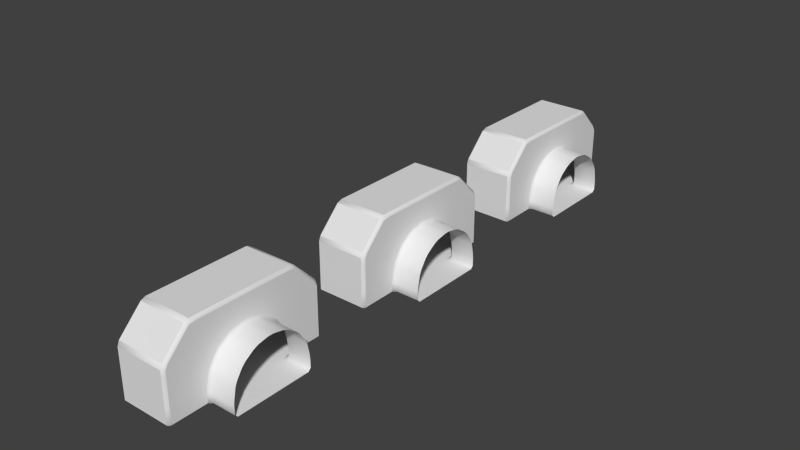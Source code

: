 # Source: l2_env_processor.blend  (saved by Blender 2.69.10; exported with 4.5.12 LTS)
import bpy
from mathutils import Matrix  # noqa: F401  (used for matrix-valued properties, if any)

bpy.ops.wm.read_factory_settings(use_empty=True)
scene = bpy.context.scene
scene.name = 'Scene'

# ---- collections
col_collection_1 = bpy.data.collections.new('Collection 1'); scene.collection.children.link(col_collection_1)
col_collection_1.hide_render = True
col_collection_1.hide_viewport = True
col_collection_2 = bpy.data.collections.new('Collection 2'); scene.collection.children.link(col_collection_2)
col_collection_2.hide_render = True
col_collection_2.hide_viewport = True
col_collection_3 = bpy.data.collections.new('Collection 3'); scene.collection.children.link(col_collection_3)
col_collection_3.hide_render = True
col_collection_3.hide_viewport = True
col_collection_4 = bpy.data.collections.new('Collection 4'); scene.collection.children.link(col_collection_4)
col_collection_4.hide_render = True
col_collection_4.hide_viewport = True
col_collection_5 = bpy.data.collections.new('Collection 5'); scene.collection.children.link(col_collection_5)

# ---- world
world_world = bpy.data.worlds.new('World'); scene.world = world_world
world_world.color = (0.05088, 0.05088, 0.05088)
world_world.use_sun_shadow = False
world_world.sun_shadow_jitter_overblur = 0.0
world_world.cycles.sampling_method = 'MANUAL'
world_world.cycles.sample_map_resolution = 256

# ---- meshes
me_lowpolyraw_002 = bpy.data.meshes.new('LowPolyRaw.002')
me_lowpolyraw_002.from_pydata([(0.0, -2.0, 2.0), (-0.574, -2.0, 1.886), (-1.061, -2.0, 1.561), (-1.386, -2.0, 1.074), (-1.5, -2.0, 0.5), (-1.5, -1.0, 0.5), (-1.5, -2.0, -5.96e-08), (-1.386, -1.0, 1.074), (-1.061, -1.0, 1.561), (-0.574, -1.0, 1.886), (0.0, -1.0, 2.0), (-1.5, -1.0, -5.96e-08), (-3.0, -1.0, 0.75), (-3.0, -1.0, 1.611), (-3.0, -1.0, 2.0), (-2.0, -1.0, 3.0), (0.0, -1.0, 3.0), (-3.0, -1.0, -8.941e-08), (0.574, -2.0, 1.886), (1.061, -2.0, 1.561), (1.386, -2.0, 1.074), (1.5, -2.0, 0.5), (1.5, -1.0, 0.5), (1.5, -2.0, -5.96e-08), (1.386, -1.0, 1.074), (1.061, -1.0, 1.561), (0.574, -1.0, 1.886), (1.5, -1.0, -5.96e-08), (3.0, -1.0, 0.75), (3.0, -1.0, 1.611), (3.0, -1.0, 2.0), (2.0, -1.0, 3.0), (3.0, -1.0, -8.941e-08), (-1.5, 1.0, -5.96e-08), (-3.0, 1.0, 0.75), (-3.0, 1.0, 1.611), (-3.0, 1.0, 2.0), (-2.0, 1.0, 3.0), (0.0, 1.0, 3.0), (-3.0, 1.0, -8.941e-08), (1.5, 1.0, -5.96e-08), (3.0, 1.0, 0.75), (3.0, 1.0, 1.611), (3.0, 1.0, 2.0), (2.0, 1.0, 3.0), (3.0, 1.0, -8.941e-08), (0.0, 2.0, 2.0), (-0.574, 2.0, 1.886), (-1.061, 2.0, 1.561), (-1.386, 2.0, 1.074), (-1.5, 2.0, 0.5), (-1.5, 1.0, 0.5), (-1.5, 2.0, -5.96e-08), (-1.386, 1.0, 1.074), (-1.061, 1.0, 1.561), (-0.574, 1.0, 1.886), (0.0, 1.0, 2.0), (0.574, 2.0, 1.886), (1.061, 2.0, 1.561), (1.386, 2.0, 1.074), (1.5, 2.0, 0.5), (1.5, 1.0, 0.5), (1.5, 2.0, -5.96e-08), (1.386, 1.0, 1.074), (1.061, 1.0, 1.561), (0.574, 1.0, 1.886)], [], [(6, 4, 5, 11), (3, 7, 5, 4), (2, 8, 7, 3), (1, 9, 8, 2), (0, 10, 9, 1), (10, 16, 15, 9), (9, 15, 14, 8), (8, 14, 13, 7), (7, 13, 12, 5), (11, 5, 12, 17), (23, 27, 22, 21), (20, 21, 22, 24), (19, 20, 24, 25), (18, 19, 25, 26), (26, 25, 30, 31), (25, 24, 29, 30), (24, 22, 28, 29), (27, 32, 28, 22), (0, 18, 26, 10), (10, 26, 31, 16), (6, 11, 27, 23), (11, 33, 40, 27), (31, 44, 38, 16), (27, 40, 45, 32), (30, 43, 44, 31), (29, 42, 43, 30), (28, 41, 42, 29), (32, 45, 41, 28), (17, 39, 33, 11), (16, 38, 37, 15), (15, 37, 36, 14), (14, 36, 35, 13), (13, 35, 34, 12), (12, 34, 39, 17), (49, 50, 51, 53), (48, 49, 53, 54), (47, 48, 54, 55), (46, 47, 55, 56), (59, 63, 61, 60), (58, 64, 63, 59), (57, 65, 64, 58), (46, 56, 65, 57), (52, 33, 51, 50), (56, 55, 37, 38), (55, 54, 36, 37), (54, 53, 35, 36), (53, 51, 34, 35), (33, 39, 34, 51), (62, 60, 61, 40), (65, 44, 43, 64), (64, 43, 42, 63), (63, 42, 41, 61), (40, 61, 41, 45), (56, 38, 44, 65), (52, 62, 40, 33)])
me_lowpolyraw_002.polygons.foreach_set('use_smooth', [1, 1, 1, 1, 1, 0, 0, 0, 0, 0, 1, 1, 1, 1, 0, 0, 0, 0, 1, 0, 0, 0, 0, 0, 0, 0, 0, 0, 0, 0, 0, 0, 0, 0, 1, 1, 1, 1, 1, 1, 1, 1, 1, 0, 0, 0, 0, 0, 1, 0, 0, 0, 0, 0, 0])
me_lowpolyraw_002.use_remesh_preserve_volume = False
me_lowpolyraw_002.use_remesh_preserve_attributes = False
me_lowpolyraw_002.use_mirror_vertex_groups = False
me_lowpolyraw_002.update()
me_lowpoly = bpy.data.meshes.new('LowPoly')
me_lowpoly.from_pydata([(0.09808, -2.0, 1.98), (-0.09808, -2.0, 1.98), (-0.4759, -2.0, 1.905), (-0.6572, -2.0, 1.83), (-0.9775, -2.0, 1.616), (-1.116, -2.0, 1.478), (-1.33, -2.0, 1.157), (-1.405, -2.0, 0.9759), (-1.48, -2.0, 0.5981), (-1.5, -2.0, 0.4), (-1.579, -1.0, 0.6146), (-1.6, -1.0, 0.4153), (-1.5, -1.1, 0.4), (-1.48, -1.1, 0.5981), (-1.5, -2.0, 0.1), (-1.4, -2.0, -5.96e-08), (-1.427, -1.0, 1.193), (-1.501, -1.0, 1.007), (-1.405, -1.1, 0.9759), (-1.33, -1.1, 1.157), (-1.08, -1.0, 1.668), (-1.225, -1.0, 1.495), (-1.116, -1.1, 1.478), (-0.9775, -1.1, 1.616), (-0.5486, -1.0, 1.993), (-0.7445, -1.0, 1.892), (-0.6572, -1.1, 1.83), (-0.4759, -1.1, 1.905), (0.1, -1.0, 2.082), (-0.1, -1.0, 2.082), (-0.09808, -1.1, 1.98), (0.09808, -1.1, 1.98), (-1.5, -1.1, 0.1), (-1.6, -1.0, 0.1), (-1.6, -0.9, -6.159e-08), (-1.4, -0.9, -5.96e-08), (-1.4, -1.1, -5.96e-08), (-3.0, -0.9, 0.85), (-3.0, -0.9, 0.65), (-2.9, -1.0, 0.632), (-2.9, -1.0, 0.8347), (-3.0, -0.9, 1.711), (-3.0, -0.9, 1.511), (-2.9, -1.0, 1.472), (-2.9, -1.0, 1.683), (-2.929, -0.9, 2.071), (-3.0, -0.9, 1.9), (-2.9, -1.0, 1.875), (-2.801, -1.0, 2.057), (-1.9, -0.9, 3.0), (-2.071, -0.9, 2.929), (-1.992, -1.0, 2.867), (-1.71, -1.0, 2.9), (0.1, -0.9, 3.0), (-0.1, -0.9, 3.0), (-0.1, -1.0, 2.9), (0.1, -1.0, 2.9), (-2.9, -1.0, 0.1), (-3.0, -0.9, 0.1), (-2.9, -0.9, -8.742e-08), (0.6572, -2.0, 1.83), (0.4759, -2.0, 1.905), (1.116, -2.0, 1.478), (0.9775, -2.0, 1.616), (1.405, -2.0, 0.9759), (1.33, -2.0, 1.157), (1.5, -2.0, 0.4), (1.48, -2.0, 0.5981), (1.5, -1.1, 0.4), (1.6, -1.0, 0.4153), (1.579, -1.0, 0.6146), (1.48, -1.1, 0.5981), (1.4, -2.0, -5.96e-08), (1.5, -2.0, 0.1), (1.405, -1.1, 0.9759), (1.501, -1.0, 1.007), (1.427, -1.0, 1.193), (1.33, -1.1, 1.157), (1.116, -1.1, 1.478), (1.225, -1.0, 1.495), (1.08, -1.0, 1.668), (0.9775, -1.1, 1.616), (0.6572, -1.1, 1.83), (0.7445, -1.0, 1.892), (0.5486, -1.0, 1.993), (0.4759, -1.1, 1.905), (1.6, -0.9, -6.159e-08), (1.6, -1.0, 0.1), (1.5, -1.1, 0.1), (1.4, -1.1, -5.96e-08), (1.4, -0.9, -5.96e-08), (2.9, -1.0, 0.632), (3.0, -0.9, 0.65), (3.0, -0.9, 0.85), (2.9, -1.0, 0.8347), (2.9, -1.0, 1.472), (3.0, -0.9, 1.511), (3.0, -0.9, 1.711), (2.9, -1.0, 1.683), (2.9, -1.0, 1.875), (3.0, -0.9, 1.9), (2.929, -0.9, 2.071), (2.801, -1.0, 2.057), (1.992, -1.0, 2.867), (2.071, -0.9, 2.929), (1.9, -0.9, 3.0), (1.71, -1.0, 2.9), (2.9, -0.9, -8.742e-08), (3.0, -0.9, 0.1), (2.9, -1.0, 0.1), (-1.6, 0.9, -6.159e-08), (-1.6, 1.0, 0.1), (-1.5, 1.1, 0.1), (-1.4, 1.1, -5.96e-08), (-1.4, 0.9, -5.96e-08), (-2.9, 1.0, 0.8347), (-2.9, 1.0, 0.632), (-3.0, 0.9, 0.65), (-3.0, 0.9, 0.85), (-2.9, 1.0, 1.683), (-2.9, 1.0, 1.472), (-3.0, 0.9, 1.511), (-3.0, 0.9, 1.711), (-2.801, 1.0, 2.057), (-2.9, 1.0, 1.875), (-3.0, 0.9, 1.9), (-2.929, 0.9, 2.071), (-1.71, 1.0, 2.9), (-1.992, 1.0, 2.867), (-2.071, 0.9, 2.929), (-1.9, 0.9, 3.0), (0.1, 1.0, 2.9), (-0.1, 1.0, 2.9), (-0.1, 0.9, 3.0), (0.1, 0.9, 3.0), (-2.9, 0.9, -8.742e-08), (-3.0, 0.9, 0.1), (-2.9, 1.0, 0.1), (1.5, 1.1, 0.1), (1.6, 1.0, 0.1), (1.6, 0.9, -6.159e-08), (1.4, 0.9, -5.96e-08), (1.4, 1.1, -5.96e-08), (3.0, 0.9, 0.65), (2.9, 1.0, 0.632), (2.9, 1.0, 0.8347), (3.0, 0.9, 0.85), (3.0, 0.9, 1.511), (2.9, 1.0, 1.472), (2.9, 1.0, 1.683), (3.0, 0.9, 1.711), (3.0, 0.9, 1.9), (2.9, 1.0, 1.875), (2.801, 1.0, 2.057), (2.929, 0.9, 2.071), (2.071, 0.9, 2.929), (1.992, 1.0, 2.867), (1.71, 1.0, 2.9), (1.9, 0.9, 3.0), (2.9, 1.0, 0.1), (3.0, 0.9, 0.1), (2.9, 0.9, -8.742e-08), (-0.09808, 2.0, 1.98), (0.09808, 2.0, 1.98), (-0.6572, 2.0, 1.83), (-0.4759, 2.0, 1.905), (-1.116, 2.0, 1.478), (-0.9775, 2.0, 1.616), (-1.405, 2.0, 0.9759), (-1.33, 2.0, 1.157), (-1.5, 2.0, 0.4), (-1.48, 2.0, 0.5981), (-1.6, 1.0, 0.4153), (-1.579, 1.0, 0.6146), (-1.48, 1.1, 0.5981), (-1.5, 1.1, 0.4), (-1.4, 2.0, -5.96e-08), (-1.5, 2.0, 0.1), (-1.405, 1.1, 0.9759), (-1.501, 1.0, 1.007), (-1.427, 1.0, 1.193), (-1.33, 1.1, 1.157), (-1.116, 1.1, 1.478), (-1.225, 1.0, 1.495), (-1.08, 1.0, 1.668), (-0.9775, 1.1, 1.616), (-0.6572, 1.1, 1.83), (-0.7445, 1.0, 1.892), (-0.5486, 1.0, 1.993), (-0.4759, 1.1, 1.905), (-0.09808, 1.1, 1.98), (-0.1, 1.0, 2.082), (0.1, 1.0, 2.082), (0.09808, 1.1, 1.98), (0.4759, 2.0, 1.905), (0.6572, 2.0, 1.83), (0.9775, 2.0, 1.616), (1.116, 2.0, 1.478), (1.33, 2.0, 1.157), (1.405, 2.0, 0.9759), (1.48, 2.0, 0.5981), (1.5, 2.0, 0.4), (1.48, 1.1, 0.5981), (1.579, 1.0, 0.6146), (1.6, 1.0, 0.4153), (1.5, 1.1, 0.4), (1.5, 2.0, 0.1), (1.4, 2.0, -5.96e-08), (1.427, 1.0, 1.193), (1.501, 1.0, 1.007), (1.405, 1.1, 0.9759), (1.33, 1.1, 1.157), (1.08, 1.0, 1.668), (1.225, 1.0, 1.495), (1.116, 1.1, 1.478), (0.9775, 1.1, 1.616), (0.5486, 1.0, 1.993), (0.7445, 1.0, 1.892), (0.6572, 1.1, 1.83), (0.4759, 1.1, 1.905)], [], [(17, 43, 40, 10), (14, 9, 12, 32), (7, 18, 13, 8), (5, 22, 19, 6), (0, 61, 85, 31), (28, 84, 106, 56), (29, 55, 52, 24), (25, 51, 48, 20), (33, 11, 39, 57), (15, 36, 89, 72), (87, 109, 91, 69), (73, 88, 68, 66), (64, 67, 71, 74), (62, 65, 77, 78), (86, 140, 161, 107), (83, 80, 102, 103), (79, 76, 98, 99), (75, 70, 94, 95), (3, 26, 23, 4), (59, 135, 110, 34), (21, 47, 44, 16), (42, 121, 118, 37), (60, 63, 81, 82), (108, 160, 143, 92), (111, 137, 116, 172), (101, 154, 155, 104), (97, 150, 151, 100), (93, 146, 147, 96), (35, 114, 141, 90), (105, 158, 134, 53), (54, 133, 130, 49), (50, 129, 126, 45), (38, 117, 136, 58), (46, 125, 122, 41), (195, 218, 215, 196), (168, 171, 174, 178), (166, 169, 181, 182), (163, 193, 219, 194), (199, 210, 202, 200), (197, 214, 211, 198), (164, 167, 185, 186), (176, 207, 142, 113), (192, 131, 157, 216), (191, 188, 127, 132), (187, 184, 123, 128), (183, 180, 119, 124), (177, 112, 175, 170), (209, 148, 145, 203), (162, 165, 189, 190), (217, 156, 153, 212), (213, 152, 149, 208), (206, 201, 205, 138), (139, 204, 144, 159), (179, 173, 115, 120), (10, 11, 12, 13), (16, 17, 18, 19), (20, 21, 22, 23), (24, 25, 26, 27), (28, 29, 30, 31), (32, 33, 34, 35, 36), (37, 38, 39, 40), (41, 42, 43, 44), (45, 46, 47, 48), (49, 50, 51, 52), (53, 54, 55, 56), (57, 58, 59), (68, 69, 70, 71), (74, 75, 76, 77), (78, 79, 80, 81), (82, 83, 84, 85), (86, 87, 88, 89, 90), (91, 92, 93, 94), (95, 96, 97, 98), (99, 100, 101, 102), (103, 104, 105, 106), (107, 108, 109), (110, 111, 112, 113, 114), (115, 116, 117, 118), (119, 120, 121, 122), (123, 124, 125, 126), (127, 128, 129, 130), (131, 132, 133, 134), (135, 136, 137), (138, 139, 140, 141, 142), (143, 144, 145, 146), (147, 148, 149, 150), (151, 152, 153, 154), (155, 156, 157, 158), (159, 160, 161), (172, 173, 174, 175), (178, 179, 180, 181), (182, 183, 184, 185), (186, 187, 188, 189), (190, 191, 192, 193), (202, 203, 204, 205), (208, 209, 210, 211), (212, 213, 214, 215), (216, 217, 218, 219), (11, 33, 32, 12), (13, 18, 17, 10), (19, 22, 21, 16), (23, 26, 25, 20), (27, 30, 29, 24), (36, 15, 14, 32), (8, 13, 12, 9), (18, 7, 6, 19), (22, 5, 4, 23), (26, 3, 2, 27), (30, 1, 0, 31), (38, 58, 57, 39), (40, 43, 42, 37), (44, 47, 46, 41), (48, 51, 50, 45), (52, 55, 54, 49), (55, 29, 28, 56), (24, 52, 51, 25), (20, 48, 47, 21), (16, 44, 43, 17), (10, 40, 39, 11), (59, 34, 33, 57), (68, 88, 87, 69), (70, 75, 74, 71), (76, 79, 78, 77), (80, 83, 82, 81), (88, 73, 72, 89), (66, 68, 71, 67), (77, 65, 64, 74), (81, 63, 62, 78), (85, 61, 60, 82), (91, 109, 108, 92), (93, 96, 95, 94), (97, 100, 99, 98), (101, 104, 103, 102), (83, 103, 106, 84), (79, 99, 102, 80), (75, 95, 98, 76), (69, 91, 94, 70), (109, 87, 86, 107), (84, 28, 31, 85), (105, 53, 56, 106), (35, 90, 89, 36), (116, 137, 136, 117), (118, 121, 120, 115), (122, 125, 124, 119), (126, 129, 128, 123), (130, 133, 132, 127), (137, 111, 110, 135), (143, 160, 159, 144), (145, 148, 147, 146), (149, 152, 151, 150), (153, 156, 155, 154), (161, 140, 139, 159), (157, 131, 134, 158), (113, 142, 141, 114), (114, 35, 34, 110), (90, 141, 140, 86), (158, 105, 104, 155), (53, 134, 133, 54), (107, 161, 160, 108), (154, 101, 100, 151), (150, 97, 96, 147), (146, 93, 92, 143), (135, 59, 58, 136), (49, 130, 129, 50), (45, 126, 125, 46), (41, 122, 121, 42), (37, 118, 117, 38), (173, 179, 178, 174), (180, 183, 182, 181), (184, 187, 186, 185), (188, 191, 190, 189), (170, 175, 174, 171), (181, 169, 168, 178), (185, 167, 166, 182), (189, 165, 164, 186), (193, 163, 162, 190), (202, 210, 209, 203), (211, 214, 213, 208), (215, 218, 217, 212), (200, 202, 205, 201), (210, 199, 198, 211), (214, 197, 196, 215), (218, 195, 194, 219), (219, 193, 192, 216), (175, 112, 111, 172), (112, 177, 176, 113), (131, 192, 191, 132), (187, 128, 127, 188), (183, 124, 123, 184), (179, 120, 119, 180), (172, 116, 115, 173), (204, 139, 138, 205), (142, 207, 206, 138), (216, 157, 156, 217), (212, 153, 152, 213), (208, 149, 148, 209), (203, 145, 144, 204), (1, 30, 27, 2)])
me_lowpoly.polygons.foreach_set('use_smooth', [0, 1, 1, 1, 1, 0, 0, 0, 0, 0, 0, 1, 1, 1, 0, 0, 0, 0, 1, 0, 0, 0, 1, 0, 0, 0, 0, 0, 0, 0, 0, 0, 0, 0, 1, 1, 1, 1, 1, 1, 1, 0, 0, 0, 0, 0, 1, 0, 1, 0, 0, 1, 0, 0, 1, 1, 1, 1, 1, 1, 1, 1, 1, 1, 1, 1, 1, 1, 1, 1, 1, 1, 1, 1, 1, 1, 1, 1, 1, 1, 1, 1, 1, 1, 1, 1, 1, 1, 1, 1, 1, 1, 1, 1, 1, 1, 1, 1, 1, 1, 1, 1, 1, 1, 1, 1, 1, 1, 1, 1, 1, 1, 1, 1, 0, 0, 0, 0, 0, 1, 1, 1, 1, 1, 1, 1, 1, 1, 1, 1, 1, 1, 1, 0, 0, 0, 0, 1, 1, 1, 0, 1, 1, 1, 1, 1, 1, 1, 1, 1, 1, 1, 1, 0, 0, 0, 1, 0, 1, 1, 0, 0, 1, 1, 1, 0, 0, 1, 1, 1, 1, 1, 1, 1, 1, 1, 1, 1, 1, 1, 1, 1, 1, 1, 1, 1, 0, 0, 0, 0, 0, 1, 1, 0, 0, 0, 0, 1])
_uv = me_lowpoly.uv_layers.new(name='UVMap')
_uv.uv.foreach_set('vector', [0.521, 0.4724, 0.5714, 0.582, 0.5086, 0.5752, 0.4826, 0.474, 0.1005, 0.6044, 0.1005, 0.6344, 0.01005, 0.6344, 0.01005, 0.6044, 0.1005, 0.693, 0.01005, 0.693, 0.01005, 0.6544, 0.1005, 0.6544, 0.1005, 0.7467, 0.01005, 0.7467, 0.01005, 0.712, 0.1005, 0.712, 0.3016, 0.7055, 0.3016, 0.6675, 0.3921, 0.6675, 0.3921, 0.7055, 0.6217, 0.3642, 0.6114, 0.3297, 0.697, 0.2526, 0.7023, 0.373, 0.6223, 0.3792, 0.7029, 0.388, 0.7082, 0.5084, 0.615, 0.4118, 0.6057, 0.4253, 0.7058, 0.5291, 0.6288, 0.5809, 0.5847, 0.448, 0.432, 0.47, 0.463, 0.4734, 0.4886, 0.573, 0.4362, 0.5673, 0.4021, 0.4423, 0.3116, 0.4423, 0.3116, 0.1608, 0.4021, 0.1608, 0.4215, 0.2307, 0.4172, 0.1335, 0.4696, 0.1392, 0.4525, 0.2341, 0.4021, 0.3045, 0.4198, 0.2448, 0.4494, 0.248, 0.4317, 0.3077, 0.1005, 0.6415, 0.106, 0.6032, 0.1679, 0.6098, 0.1624, 0.6482, 0.106, 0.6984, 0.1005, 0.6611, 0.1624, 0.6678, 0.1679, 0.705, 0.2915, 0.1407, 0.1106, 0.1407, 0.1106, 0.01005, 0.2915, 0.01005, 0.6009, 0.314, 0.5776, 0.2864, 0.6104, 0.1619, 0.6928, 0.2311, 0.5602, 0.2738, 0.5297, 0.2554, 0.5732, 0.1505, 0.5921, 0.1525, 0.5112, 0.2478, 0.4722, 0.2378, 0.4896, 0.1414, 0.5524, 0.1482, 0.3016, 0.7815, 0.3921, 0.7815, 0.3921, 0.8137, 0.3016, 0.8137, 0.2915, 0.5931, 0.1106, 0.5931, 0.1106, 0.4624, 0.2915, 0.4624, 0.5682, 0.457, 0.6111, 0.5864, 0.5922, 0.5843, 0.5391, 0.4688, 0.4122, 0.7395, 0.5931, 0.7395, 0.5931, 0.8055, 0.4122, 0.8055, 0.3016, 0.6493, 0.3016, 0.6171, 0.3921, 0.6171, 0.3921, 0.6493, 0.4189, 0.1193, 0.4543, 0.0, 0.5085, 0.005917, 0.473, 0.1253, 0.9983, 0.4377, 1.0, 0.535, 0.948, 0.5439, 0.9675, 0.443, 0.7182, 0.5647, 0.8992, 0.5647, 0.8992, 0.651, 0.7182, 0.651, 0.5776, 0.1367, 0.613, 0.01733, 0.6316, 0.01936, 0.5962, 0.1387, 0.4928, 0.1274, 0.5282, 0.008068, 0.5933, 0.01518, 0.5579, 0.1345, 0.2915, 0.4423, 0.1106, 0.4423, 0.1106, 0.1608, 0.2915, 0.1608, 0.7182, 0.6682, 0.8992, 0.6682, 0.8992, 0.8491, 0.7182, 0.8491, 0.7182, 0.8692, 0.8992, 0.8692, 0.8992, 0.9727, 0.7182, 0.9727, 0.4122, 0.5864, 0.5931, 0.5864, 0.5931, 0.6828, 0.4122, 0.6828, 0.4122, 0.8254, 0.5931, 0.8254, 0.5931, 0.8803, 0.4122, 0.8803, 0.4122, 0.7007, 0.5931, 0.7007, 0.5931, 0.7196, 0.4122, 0.7196, 0.7037, 0.6325, 0.6132, 0.6325, 0.6132, 0.6003, 0.7037, 0.6003, 0.3016, 0.6763, 0.3016, 0.7149, 0.2111, 0.7149, 0.2111, 0.6763, 0.3016, 0.6226, 0.3016, 0.6572, 0.2111, 0.6572, 0.2111, 0.6226, 0.7037, 0.6887, 0.6132, 0.6887, 0.6132, 0.6507, 0.7037, 0.6507, 0.9326, 0.2924, 0.9113, 0.2339, 0.9481, 0.2219, 0.9694, 0.2804, 0.884, 0.3224, 0.8627, 0.2639, 0.8937, 0.2425, 0.915, 0.301, 0.7037, 0.7646, 0.7037, 0.7968, 0.6132, 0.7968, 0.6132, 0.7646, 3.595e-08, 0.4423, 0.0, 0.1608, 0.09048, 0.1608, 0.09048, 0.4423, 0.8025, 0.3436, 0.7226, 0.3573, 0.7206, 0.2368, 0.8107, 0.3085, 0.8028, 0.3586, 0.8121, 0.3907, 0.7249, 0.4927, 0.7229, 0.3722, 0.8222, 0.4036, 0.8445, 0.425, 0.8086, 0.5604, 0.7285, 0.5133, 0.8616, 0.4329, 0.8913, 0.443, 0.8453, 0.5615, 0.8266, 0.5647, 0.3016, 0.7648, 0.2111, 0.7648, 0.2111, 0.7349, 0.3016, 0.7349, 0.9058, 0.2207, 0.8585, 0.1238, 0.9208, 0.1131, 0.944, 0.2083, 0.7037, 0.7084, 0.7037, 0.7464, 0.6132, 0.7464, 0.6132, 0.7084, 0.8203, 0.2922, 0.7235, 0.2151, 0.8015, 0.141, 0.8418, 0.2633, 0.8584, 0.2496, 0.8192, 0.1305, 0.8379, 0.1273, 0.8877, 0.2294, 0.1679, 0.7673, 0.1387, 0.7726, 0.1387, 0.7104, 0.1679, 0.705, 0.9943, 0.1982, 0.9635, 0.2034, 0.9406, 0.1098, 0.9926, 0.1009, 0.9096, 0.4455, 0.948, 0.4447, 0.9282, 0.5473, 0.8659, 0.558, 1.198e-08, 0.6548, 1.798e-08, 0.6346, 0.01005, 0.6344, 0.01005, 0.6544, 5.992e-09, 0.7144, 0.0, 0.6949, 0.01005, 0.693, 0.01005, 0.712, 0.0, 0.7661, 0.0, 0.7471, 0.01005, 0.7467, 0.01005, 0.7622, 0.4021, 0.7705, 0.4021, 0.7902, 0.3921, 0.7815, 0.3921, 0.7632, 0.4021, 0.7053, 0.4021, 0.7254, 0.3921, 0.7253, 0.3921, 0.7055, 0.3116, 0.4524, 0.3016, 0.4624, 0.2915, 0.4624, 0.2915, 0.4423, 0.3116, 0.4423, 0.4122, 0.8055, 0.4122, 0.8254, 0.4021, 0.8259, 0.4021, 0.8057, 0.4122, 0.7196, 0.4122, 0.7395, 0.4021, 0.7421, 0.4021, 0.7211, 0.4122, 0.6828, 0.4122, 0.7007, 0.4021, 0.702, 0.4021, 0.6825, 0.7182, 0.9727, 0.7182, 0.9898, 0.7082, 0.9819, 0.7082, 0.9535, 0.7182, 0.8491, 0.7182, 0.8692, 0.7082, 0.8692, 0.7082, 0.8491, 0.3016, 0.5931, 0.2915, 0.6032, 0.2915, 0.5931, 0.4494, 0.248, 0.4525, 0.2341, 0.4722, 0.2378, 0.469, 0.2516, 0.5064, 0.2613, 0.5112, 0.2478, 0.5297, 0.2554, 0.5245, 0.2689, 0.5568, 0.2883, 0.5602, 0.2738, 0.5776, 0.2864, 0.5709, 0.3002, 0.5931, 0.3265, 0.6009, 0.314, 0.6114, 0.3297, 0.6011, 0.3408, 0.2915, 0.1407, 0.3016, 0.1407, 0.3116, 0.1508, 0.3116, 0.1608, 0.2915, 0.1608, 0.4696, 0.1392, 0.473, 0.1253, 0.4928, 0.1274, 0.4896, 0.1414, 0.5524, 0.1482, 0.5579, 0.1345, 0.5776, 0.1367, 0.5732, 0.1505, 0.5921, 0.1525, 0.5962, 0.1387, 0.6133, 0.1458, 0.6104, 0.1619, 0.6928, 0.2311, 0.7007, 0.2193, 0.7082, 0.2328, 0.697, 0.2526, 0.4093, 0.1258, 0.4189, 0.1193, 0.4172, 0.1335, 0.1106, 0.4624, 0.1005, 0.4624, 0.09048, 0.4524, 0.09048, 0.4423, 0.1106, 0.4423, 0.6032, 0.8057, 0.6032, 0.8259, 0.5931, 0.8254, 0.5931, 0.8055, 0.6032, 0.7211, 0.6032, 0.7421, 0.5931, 0.7395, 0.5931, 0.7196, 0.6032, 0.6825, 0.6032, 0.702, 0.5931, 0.7007, 0.5931, 0.6828, 0.9093, 0.9535, 0.9093, 0.9819, 0.8992, 0.9898, 0.8992, 0.9727, 0.9093, 0.8491, 0.9093, 0.8692, 0.8992, 0.8692, 0.8992, 0.8491, 0.1106, 0.5931, 0.1106, 0.6032, 0.1005, 0.5931, 0.09048, 0.1508, 0.1005, 0.1407, 0.1106, 0.1407, 0.1106, 0.1608, 0.09048, 0.1608, 0.9364, 0.09607, 0.9406, 0.1098, 0.9208, 0.1131, 0.9168, 0.09941, 0.8523, 0.1105, 0.8585, 0.1238, 0.8379, 0.1273, 0.8327, 0.1138, 0.8143, 0.117, 0.8192, 0.1305, 0.8015, 0.141, 0.7977, 0.1251, 0.7149, 0.2038, 0.7235, 0.2151, 0.7206, 0.2368, 0.7082, 0.2177, 0.9926, 0.1009, 0.9901, 0.08687, 1.0, 0.09268, 0.2011, 0.7346, 0.2011, 0.7145, 0.2111, 0.7149, 0.2111, 0.7349, 0.2111, 0.6763, 0.2011, 0.6744, 0.2011, 0.6549, 0.2111, 0.6572, 0.2111, 0.6226, 0.2011, 0.6222, 0.2011, 0.6032, 0.2111, 0.607, 0.6132, 0.7646, 0.6032, 0.7734, 0.6032, 0.7537, 0.6132, 0.7464, 0.6132, 0.7084, 0.6032, 0.7086, 0.6032, 0.6885, 0.6132, 0.6887, 0.9481, 0.2219, 0.944, 0.2083, 0.9635, 0.2034, 0.9674, 0.2172, 0.8877, 0.2294, 0.9058, 0.2207, 0.9113, 0.2339, 0.8937, 0.2425, 0.8418, 0.2633, 0.8584, 0.2496, 0.8627, 0.2639, 0.8493, 0.2766, 0.8107, 0.3085, 0.8203, 0.2922, 0.8288, 0.3042, 0.8217, 0.319, 1.798e-08, 0.6346, 4.794e-08, 0.6032, 0.01005, 0.6044, 0.01005, 0.6344, 0.01005, 0.6544, 0.01005, 0.693, 0.0, 0.6949, 1.198e-08, 0.6548, 0.01005, 0.712, 0.01005, 0.7467, 0.0, 0.7471, 5.992e-09, 0.7144, 0.3921, 0.8137, 0.3921, 0.7815, 0.4021, 0.7902, 0.4021, 0.824, 0.3921, 0.7632, 0.3921, 0.7253, 0.4021, 0.7254, 0.4021, 0.7705, 0.3116, 0.4423, 0.4021, 0.4423, 0.4021, 0.4524, 0.3116, 0.4524, 0.1005, 0.6544, 0.01005, 0.6544, 0.01005, 0.6344, 0.1005, 0.6344, 0.01005, 0.693, 0.1005, 0.693, 0.1005, 0.712, 0.01005, 0.712, 0.01005, 0.7467, 0.1005, 0.7467, 0.1005, 0.7622, 0.01005, 0.7622, 0.3921, 0.7815, 0.3016, 0.7815, 0.3016, 0.7632, 0.3921, 0.7632, 0.3921, 0.7253, 0.3016, 0.7253, 0.3016, 0.7055, 0.3921, 0.7055, 0.4122, 0.8254, 0.4122, 0.8803, 0.4021, 0.879, 0.4021, 0.8259, 0.4021, 0.8057, 0.4021, 0.7421, 0.4122, 0.7395, 0.4122, 0.8055, 0.4021, 0.7211, 0.4021, 0.702, 0.4122, 0.7007, 0.4122, 0.7196, 0.4021, 0.6825, 0.4021, 0.5916, 0.4122, 0.5864, 0.4122, 0.6828, 0.7082, 0.9535, 0.7082, 0.8692, 0.7182, 0.8692, 0.7182, 0.9727, 0.7029, 0.388, 0.6223, 0.3792, 0.6217, 0.3642, 0.7023, 0.373, 0.615, 0.4118, 0.7082, 0.5084, 0.7058, 0.5291, 0.6057, 0.4253, 0.5847, 0.448, 0.6288, 0.5809, 0.6111, 0.5864, 0.5682, 0.457, 0.5391, 0.4688, 0.5922, 0.5843, 0.5714, 0.582, 0.521, 0.4724, 0.4826, 0.474, 0.5086, 0.5752, 0.4886, 0.573, 0.463, 0.4734, 0.2915, 0.5931, 0.2915, 0.4624, 0.3016, 0.4624, 0.3016, 0.5931, 0.4494, 0.248, 0.4198, 0.2448, 0.4215, 0.2307, 0.4525, 0.2341, 0.4722, 0.2378, 0.5112, 0.2478, 0.5064, 0.2613, 0.469, 0.2516, 0.5297, 0.2554, 0.5602, 0.2738, 0.5568, 0.2883, 0.5245, 0.2689, 0.5776, 0.2864, 0.6009, 0.314, 0.5931, 0.3265, 0.5709, 0.3002, 0.3116, 0.1508, 0.4021, 0.1508, 0.4021, 0.1608, 0.3116, 0.1608, 0.4317, 0.3077, 0.4494, 0.248, 0.469, 0.2516, 0.4513, 0.3113, 0.1624, 0.6678, 0.1005, 0.6611, 0.1005, 0.6415, 0.1624, 0.6482, 0.3921, 0.6171, 0.3016, 0.6171, 0.3016, 0.6032, 0.3921, 0.6032, 0.3921, 0.6675, 0.3016, 0.6675, 0.3016, 0.6493, 0.3921, 0.6493, 0.4696, 0.1392, 0.4172, 0.1335, 0.4189, 0.1193, 0.473, 0.1253, 0.4928, 0.1274, 0.5579, 0.1345, 0.5524, 0.1482, 0.4896, 0.1414, 0.5776, 0.1367, 0.5962, 0.1387, 0.5921, 0.1525, 0.5732, 0.1505, 0.6133, 0.1458, 0.7007, 0.2193, 0.6928, 0.2311, 0.6104, 0.1619, 0.6009, 0.314, 0.6928, 0.2311, 0.697, 0.2526, 0.6114, 0.3297, 0.5602, 0.2738, 0.5921, 0.1525, 0.6104, 0.1619, 0.5776, 0.2864, 0.5112, 0.2478, 0.5524, 0.1482, 0.5732, 0.1505, 0.5297, 0.2554, 0.4525, 0.2341, 0.4696, 0.1392, 0.4896, 0.1414, 0.4722, 0.2378, 0.3016, 0.01005, 0.3016, 0.1407, 0.2915, 0.1407, 0.2915, 0.01005, 0.6114, 0.3297, 0.6217, 0.3642, 0.6097, 0.3699, 0.6011, 0.3408, 0.7182, 0.6682, 0.7182, 0.8491, 0.7082, 0.8491, 0.7082, 0.6873, 0.2915, 0.4423, 0.2915, 0.1608, 0.3116, 0.1608, 0.3116, 0.4423, 0.6032, 0.8259, 0.6032, 0.879, 0.5931, 0.8803, 0.5931, 0.8254, 0.5931, 0.8055, 0.5931, 0.7395, 0.6032, 0.7421, 0.6032, 0.8057, 0.5931, 0.7196, 0.5931, 0.7007, 0.6032, 0.702, 0.6032, 0.7211, 0.5931, 0.6828, 0.5931, 0.5864, 0.6032, 0.5916, 0.6032, 0.6825, 0.8992, 0.9727, 0.8992, 0.8692, 0.9093, 0.8692, 0.9093, 0.9535, 0.1005, 0.5931, 0.1005, 0.4624, 0.1106, 0.4624, 0.1106, 0.5931, 0.9364, 0.09607, 0.9901, 0.08687, 0.9926, 0.1009, 0.9406, 0.1098, 0.9208, 0.1131, 0.8585, 0.1238, 0.8523, 0.1105, 0.9168, 0.09941, 0.8379, 0.1273, 0.8192, 0.1305, 0.8143, 0.117, 0.8327, 0.1138, 0.8015, 0.141, 0.7235, 0.2151, 0.7149, 0.2038, 0.7977, 0.1251, 0.1106, 0.01005, 0.1106, 0.1407, 0.1005, 0.1407, 0.1005, 0.01005, 0.9093, 0.6873, 0.9093, 0.8491, 0.8992, 0.8491, 0.8992, 0.6682, 0.09048, 0.4423, 0.09048, 0.1608, 0.1106, 0.1608, 0.1106, 0.4423, 0.1106, 0.4423, 0.2915, 0.4423, 0.2915, 0.4624, 0.1106, 0.4624, 0.2915, 0.1608, 0.1106, 0.1608, 0.1106, 0.1407, 0.2915, 0.1407, 0.8992, 0.6682, 0.7182, 0.6682, 0.7182, 0.651, 0.8992, 0.651, 0.7182, 0.8491, 0.8992, 0.8491, 0.8992, 0.8692, 0.7182, 0.8692, 0.2915, 0.01005, 0.1106, 0.01005, 0.1106, 0.0, 0.2915, 0.0, 0.7977, 0.1251, 0.7551, 0.008148, 0.7716, 0.0, 0.8143, 0.117, 0.613, 0.01733, 0.5776, 0.1367, 0.5579, 0.1345, 0.5933, 0.01518, 0.5282, 0.008068, 0.4928, 0.1274, 0.473, 0.1253, 0.5085, 0.005917, 0.1106, 0.5931, 0.2915, 0.5931, 0.2915, 0.6032, 0.1106, 0.6032, 0.7182, 0.9727, 0.8992, 0.9727, 0.8992, 0.9898, 0.7182, 0.9898, 0.4122, 0.6828, 0.5931, 0.6828, 0.5931, 0.7007, 0.4122, 0.7007, 0.4122, 0.7196, 0.5931, 0.7196, 0.5931, 0.7395, 0.4122, 0.7395, 0.4122, 0.8055, 0.5931, 0.8055, 0.5931, 0.8254, 0.4122, 0.8254, 0.2011, 0.7145, 0.2011, 0.6744, 0.2111, 0.6763, 0.2111, 0.7149, 0.2011, 0.6549, 0.2011, 0.6222, 0.2111, 0.6226, 0.2111, 0.6572, 0.6032, 0.8072, 0.6032, 0.7734, 0.6132, 0.7646, 0.6132, 0.7968, 0.6032, 0.7537, 0.6032, 0.7086, 0.6132, 0.7084, 0.6132, 0.7464, 0.3016, 0.7349, 0.2111, 0.7349, 0.2111, 0.7149, 0.3016, 0.7149, 0.2111, 0.6572, 0.3016, 0.6572, 0.3016, 0.6763, 0.2111, 0.6763, 0.2111, 0.607, 0.3016, 0.607, 0.3016, 0.6226, 0.2111, 0.6226, 0.6132, 0.7464, 0.7037, 0.7464, 0.7037, 0.7646, 0.6132, 0.7646, 0.6132, 0.6887, 0.7037, 0.6887, 0.7037, 0.7084, 0.6132, 0.7084, 0.9481, 0.2219, 0.9113, 0.2339, 0.9058, 0.2207, 0.944, 0.2083, 0.8937, 0.2425, 0.8627, 0.2639, 0.8584, 0.2496, 0.8877, 0.2294, 0.8493, 0.2766, 0.8288, 0.3042, 0.8203, 0.2922, 0.8418, 0.2633, 0.1189, 0.7747, 0.1189, 0.7125, 0.1387, 0.7104, 0.1387, 0.7726, 0.9113, 0.2339, 0.9326, 0.2924, 0.915, 0.301, 0.8937, 0.2425, 0.6132, 0.5864, 0.7037, 0.5864, 0.7037, 0.6003, 0.6132, 0.6003, 0.6132, 0.6325, 0.7037, 0.6325, 0.7037, 0.6507, 0.6132, 0.6507, 0.8217, 0.319, 0.8148, 0.3485, 0.8025, 0.3436, 0.8107, 0.3085, 0.2111, 0.7349, 0.2111, 0.7648, 0.2011, 0.7661, 0.2011, 0.7346, 0.09048, 0.4524, 3.595e-08, 0.4524, 3.595e-08, 0.4423, 0.09048, 0.4423, 0.7226, 0.3573, 0.8025, 0.3436, 0.8028, 0.3586, 0.7229, 0.3722, 0.8222, 0.4036, 0.7285, 0.5133, 0.7249, 0.4927, 0.8121, 0.3907, 0.8616, 0.4329, 0.8266, 0.5647, 0.8086, 0.5604, 0.8445, 0.425, 0.9096, 0.4455, 0.8659, 0.558, 0.8453, 0.5615, 0.8913, 0.443, 0.9675, 0.443, 0.948, 0.5439, 0.9282, 0.5473, 0.948, 0.4447, 0.9635, 0.2034, 0.9943, 0.1982, 0.9968, 0.2121, 0.9674, 0.2172, 0.09048, 0.1608, 0.0, 0.1608, 0.0, 0.1508, 0.09048, 0.1508, 0.8107, 0.3085, 0.7206, 0.2368, 0.7235, 0.2151, 0.8203, 0.2922, 0.8418, 0.2633, 0.8015, 0.141, 0.8192, 0.1305, 0.8584, 0.2496, 0.8877, 0.2294, 0.8379, 0.1273, 0.8585, 0.1238, 0.9058, 0.2207, 0.944, 0.2083, 0.9208, 0.1131, 0.9406, 0.1098, 0.9635, 0.2034, 0.3016, 0.7253, 0.3921, 0.7253, 0.3921, 0.7632, 0.3016, 0.7632])
me_lowpoly.use_remesh_preserve_volume = False
me_lowpoly.use_remesh_preserve_attributes = False
me_lowpoly.use_mirror_vertex_groups = False
me_lowpoly.update()
me_highpolycenter = bpy.data.meshes.new('HighPolyCenter')
me_highpolycenter.from_pydata([(-1.5, -2.0, 0.5), (-1.5, -1.0, 0.5), (-1.5, -2.0, -5.96e-08), (-1.5, -1.0, 1.6), (-1.5, -1.0, 2.0), (0.0, -1.0, 2.0), (-1.5, -1.0, -5.96e-08), (-3.0, -1.0, 0.5), (-3.0, -1.0, 1.6), (-3.0, -1.0, 2.0), (-2.0, -1.0, 3.0), (0.0, -1.0, 3.0), (-3.0, -1.0, -8.941e-08), (-3.0, -2.384e-07, 2.0), (-2.0, -4.768e-07, 3.0), (0.0, -7.153e-07, 3.0), (-1.5, -0.8, -5.96e-08), (0.0, -0.8, 3.0), (-3.0, -0.8, -8.941e-08), (-2.0, -0.8, 3.0), (-3.0, -0.8, 2.0), (-3.0, -0.8, 1.6), (-3.0, -0.8, 0.5), (0.0, -0.6, 3.0), (-2.0, -0.6, 3.0), (-3.0, -0.6, 2.0), (-3.0, -0.6, 1.6), (-3.0, -0.6, 0.5), (-1.5, -0.6, -5.96e-08), (-3.0, -0.6, -8.941e-08), (0.0, -0.4, 3.0), (-2.0, -0.4, 3.0), (-3.0, -0.4, 2.0), (-3.0, -0.4, 1.6), (-3.0, -0.4, 0.5), (-1.5, -0.4, -5.96e-08), (-3.0, -0.4, -8.941e-08), (0.0, -0.2, 3.0), (-2.0, -0.2, 3.0), (-3.0, -0.2, 2.0), (-3.0, -0.2, 1.6), (-3.0, -0.2, 0.5), (-1.5, -0.2, -5.96e-08), (-3.0, -0.2, -8.941e-08), (-1.275, -1.0, 2.0), (-1.6, -1.0, 3.0), (-1.6, -5.96e-07, 3.0), (-1.6, -0.8, 3.0), (-1.6, -0.6, 3.0), (-1.6, -0.4, 3.0), (-1.6, -0.2, 3.0), (-1.188, -1.0, 2.0), (-1.4, -1.0, 3.0), (-1.4, -6.557e-07, 3.0), (-1.4, -0.8, 3.0), (-1.4, -0.6, 3.0), (-1.4, -0.4, 3.0), (-1.4, -0.2, 3.0), (-1.5, -1.0, 1.866), (-2.3, -1.0, 2.7), (-2.3, -4.172e-07, 2.7), (-2.3, -0.8, 2.7), (-2.3, -0.6, 2.7), (-2.3, -0.4, 2.7), (-2.3, -0.2, 2.7), (-2.442, -0.8, 2.558), (-2.442, -0.6, 2.558), (-2.442, -0.4, 2.558), (-2.442, -0.2, 2.558), (-1.5, -1.0, 1.804), (-2.442, -1.0, 2.558), (-2.442, -4.172e-07, 2.558), (-1.5, -1.0, 1.4), (-3.0, -1.0, 1.4), (-3.0, -0.8, 1.4), (-3.0, -0.6, 1.4), (-3.0, -0.4, 1.4), (-3.0, -0.2, 1.4), (-3.2, -0.8, -8.941e-08), (-3.2, -0.8, 2.0), (-3.2, -0.8, 1.6), (-3.2, -0.8, 0.5), (-3.2, -0.6, 2.0), (-3.2, -0.6, 1.6), (-3.2, -0.6, 0.5), (-3.2, -0.6, -8.941e-08), (-3.2, -0.4, 2.0), (-3.2, -0.4, 1.6), (-3.2, -0.4, 0.5), (-3.2, -0.4, -8.941e-08), (-3.2, -0.2, 2.0), (-3.2, -0.2, 1.6), (-3.2, -0.2, 0.5), (-3.2, -0.2, -8.941e-08), (-3.2, -0.8, 1.4), (-3.2, -0.6, 1.4), (-3.2, -0.4, 1.4), (-3.2, -0.2, 1.4), (-2.2, -0.8, 3.0), (-2.2, -0.6, 3.0), (-2.2, -0.4, 3.0), (-2.2, -0.2, 3.0), (-2.4, -0.8, 2.8), (-2.4, -0.6, 2.8), (-2.4, -0.4, 2.8), (-2.4, -0.2, 2.8), (-2.542, -0.8, 2.658), (-2.542, -0.6, 2.658), (-2.542, -0.4, 2.658), (-2.542, -0.2, 2.658), (0.0, -0.8, 3.2), (-2.0, -0.8, 3.2), (0.0, -0.6, 3.2), (-2.0, -0.6, 3.2), (0.0, -0.4, 3.2), (-2.0, -0.4, 3.2), (0.0, -0.2, 3.2), (-2.0, -0.2, 3.2), (-1.6, -0.8, 3.2), (-1.6, -0.6, 3.2), (-1.6, -0.4, 3.2), (-1.6, -0.2, 3.2), (-1.4, -0.8, 3.2), (-1.4, -0.6, 3.2), (-1.4, -0.4, 3.2), (-1.4, -0.2, 3.2), (-1.5, 2.0, 0.5), (-1.5, 1.0, 0.5), (-1.5, 2.0, -5.96e-08), (-1.5, 1.0, 1.6), (-1.5, 1.0, 2.0), (0.0, 1.0, 2.0), (-1.5, 1.0, -5.96e-08), (-3.0, 1.0, 0.5), (-3.0, 1.0, 1.6), (-3.0, 1.0, 2.0), (-2.0, 1.0, 3.0), (0.0, 1.0, 3.0), (-3.0, 1.0, -8.941e-08), (-1.5, -7.153e-07, -5.96e-08), (-3.0, -7.153e-07, 0.5), (-3.0, -2.384e-07, 1.6), (-3.0, -7.153e-07, -8.941e-08), (-1.5, 0.8, -5.96e-08), (0.0, 0.8, 3.0), (-3.0, 0.8, -8.941e-08), (-2.0, 0.8, 3.0), (-3.0, 0.8, 2.0), (-3.0, 0.8, 1.6), (-3.0, 0.8, 0.5), (0.0, 0.6, 3.0), (-2.0, 0.6, 3.0), (-3.0, 0.6, 2.0), (-3.0, 0.6, 1.6), (-3.0, 0.6, 0.5), (-1.5, 0.6, -5.96e-08), (-3.0, 0.6, -8.941e-08), (0.0, 0.4, 3.0), (-2.0, 0.4, 3.0), (-3.0, 0.4, 2.0), (-3.0, 0.4, 1.6), (-3.0, 0.4, 0.5), (-1.5, 0.4, -5.96e-08), (-3.0, 0.4, -8.941e-08), (0.0, 0.2, 3.0), (-2.0, 0.2, 3.0), (-3.0, 0.2, 2.0), (-3.0, 0.2, 1.6), (-3.0, 0.2, 0.5), (-1.5, 0.2, -5.96e-08), (-3.0, 0.2, -8.941e-08), (-1.275, 1.0, 2.0), (-1.6, 1.0, 3.0), (-1.6, 0.8, 3.0), (-1.6, 0.6, 3.0), (-1.6, 0.4, 3.0), (-1.6, 0.2, 3.0), (-1.188, 1.0, 2.0), (-1.4, 1.0, 3.0), (-1.4, 0.8, 3.0), (-1.4, 0.6, 3.0), (-1.4, 0.4, 3.0), (-1.4, 0.2, 3.0), (-1.5, 1.0, 1.866), (-2.3, 1.0, 2.7), (-2.3, 0.8, 2.7), (-2.3, 0.6, 2.7), (-2.3, 0.4, 2.7), (-2.3, 0.2, 2.7), (-2.442, 0.8, 2.558), (-2.442, 0.6, 2.558), (-2.442, 0.4, 2.558), (-2.442, 0.2, 2.558), (-1.5, 1.0, 1.804), (-2.442, 1.0, 2.558), (-1.5, 1.0, 1.4), (-3.0, 1.0, 1.4), (-3.0, -4.768e-07, 1.4), (-3.0, 0.8, 1.4), (-3.0, 0.6, 1.4), (-3.0, 0.4, 1.4), (-3.0, 0.2, 1.4), (-3.2, 0.8, -8.941e-08), (-3.2, 0.8, 2.0), (-3.2, 0.8, 1.6), (-3.2, 0.8, 0.5), (-3.2, 0.6, 2.0), (-3.2, 0.6, 1.6), (-3.2, 0.6, 0.5), (-3.2, 0.6, -8.941e-08), (-3.2, 0.4, 2.0), (-3.2, 0.4, 1.6), (-3.2, 0.4, 0.5), (-3.2, 0.4, -8.941e-08), (-3.2, 0.2, 2.0), (-3.2, 0.2, 1.6), (-3.2, 0.2, 0.5), (-3.2, 0.2, -8.941e-08), (-3.2, 0.8, 1.4), (-3.2, 0.6, 1.4), (-3.2, 0.4, 1.4), (-3.2, 0.2, 1.4), (-2.2, 0.8, 3.0), (-2.2, 0.6, 3.0), (-2.2, 0.4, 3.0), (-2.2, 0.2, 3.0), (-2.4, 0.8, 2.8), (-2.4, 0.6, 2.8), (-2.4, 0.4, 2.8), (-2.4, 0.2, 2.8), (-2.542, 0.8, 2.658), (-2.542, 0.6, 2.658), (-2.542, 0.4, 2.658), (-2.542, 0.2, 2.658), (0.0, 0.8, 3.2), (-2.0, 0.8, 3.2), (0.0, 0.6, 3.2), (-2.0, 0.6, 3.2), (0.0, 0.4, 3.2), (-2.0, 0.4, 3.2), (0.0, 0.2, 3.2), (-2.0, 0.2, 3.2), (-1.6, 0.8, 3.2), (-1.6, 0.6, 3.2), (-1.6, 0.4, 3.2), (-1.6, 0.2, 3.2), (-1.4, 0.8, 3.2), (-1.4, 0.6, 3.2), (-1.4, 0.4, 3.2), (-1.4, 0.2, 3.2), (1.5, -2.0, 0.5), (1.5, -1.0, 0.5), (1.5, -2.0, -5.96e-08), (1.5, -1.0, 1.6), (1.5, -1.0, 2.0), (1.5, -1.0, -5.96e-08), (3.0, -1.0, 0.5), (3.0, -1.0, 1.6), (3.0, -1.0, 2.0), (2.0, -1.0, 3.0), (3.0, -1.0, -8.941e-08), (3.0, -2.384e-07, 2.0), (2.0, -4.768e-07, 3.0), (1.5, -0.8, -5.96e-08), (3.0, -0.8, -8.941e-08), (2.0, -0.8, 3.0), (3.0, -0.8, 2.0), (3.0, -0.8, 1.6), (3.0, -0.8, 0.5), (2.0, -0.6, 3.0), (3.0, -0.6, 2.0), (3.0, -0.6, 1.6), (3.0, -0.6, 0.5), (1.5, -0.6, -5.96e-08), (3.0, -0.6, -8.941e-08), (2.0, -0.4, 3.0), (3.0, -0.4, 2.0), (3.0, -0.4, 1.6), (3.0, -0.4, 0.5), (1.5, -0.4, -5.96e-08), (3.0, -0.4, -8.941e-08), (2.0, -0.2, 3.0), (3.0, -0.2, 2.0), (3.0, -0.2, 1.6), (3.0, -0.2, 0.5), (1.5, -0.2, -5.96e-08), (3.0, -0.2, -8.941e-08), (1.275, -1.0, 2.0), (1.6, -1.0, 3.0), (1.6, -5.96e-07, 3.0), (1.6, -0.8, 3.0), (1.6, -0.6, 3.0), (1.6, -0.4, 3.0), (1.6, -0.2, 3.0), (1.188, -1.0, 2.0), (1.4, -1.0, 3.0), (1.4, -6.557e-07, 3.0), (1.4, -0.8, 3.0), (1.4, -0.6, 3.0), (1.4, -0.4, 3.0), (1.4, -0.2, 3.0), (1.5, -1.0, 1.866), (2.3, -1.0, 2.7), (2.3, -4.172e-07, 2.7), (2.3, -0.8, 2.7), (2.3, -0.6, 2.7), (2.3, -0.4, 2.7), (2.3, -0.2, 2.7), (2.442, -0.8, 2.558), (2.442, -0.6, 2.558), (2.442, -0.4, 2.558), (2.442, -0.2, 2.558), (1.5, -1.0, 1.804), (2.442, -1.0, 2.558), (2.442, -4.172e-07, 2.558), (1.5, -1.0, 1.4), (3.0, -1.0, 1.4), (3.0, -0.8, 1.4), (3.0, -0.6, 1.4), (3.0, -0.4, 1.4), (3.0, -0.2, 1.4), (3.2, -0.8, -8.941e-08), (3.2, -0.8, 2.0), (3.2, -0.8, 1.6), (3.2, -0.8, 0.5), (3.2, -0.6, 2.0), (3.2, -0.6, 1.6), (3.2, -0.6, 0.5), (3.2, -0.6, -8.941e-08), (3.2, -0.4, 2.0), (3.2, -0.4, 1.6), (3.2, -0.4, 0.5), (3.2, -0.4, -8.941e-08), (3.2, -0.2, 2.0), (3.2, -0.2, 1.6), (3.2, -0.2, 0.5), (3.2, -0.2, -8.941e-08), (3.2, -0.8, 1.4), (3.2, -0.6, 1.4), (3.2, -0.4, 1.4), (3.2, -0.2, 1.4), (2.2, -0.8, 3.0), (2.2, -0.6, 3.0), (2.2, -0.4, 3.0), (2.2, -0.2, 3.0), (2.4, -0.8, 2.8), (2.4, -0.6, 2.8), (2.4, -0.4, 2.8), (2.4, -0.2, 2.8), (2.542, -0.8, 2.658), (2.542, -0.6, 2.658), (2.542, -0.4, 2.658), (2.542, -0.2, 2.658), (2.0, -0.8, 3.2), (2.0, -0.6, 3.2), (2.0, -0.4, 3.2), (2.0, -0.2, 3.2), (1.6, -0.8, 3.2), (1.6, -0.6, 3.2), (1.6, -0.4, 3.2), (1.6, -0.2, 3.2), (1.4, -0.8, 3.2), (1.4, -0.6, 3.2), (1.4, -0.4, 3.2), (1.4, -0.2, 3.2), (1.5, 2.0, 0.5), (1.5, 1.0, 0.5), (1.5, 2.0, -5.96e-08), (1.5, 1.0, 1.6), (1.5, 1.0, 2.0), (1.5, 1.0, -5.96e-08), (3.0, 1.0, 0.5), (3.0, 1.0, 1.6), (3.0, 1.0, 2.0), (2.0, 1.0, 3.0), (3.0, 1.0, -8.941e-08), (1.5, -7.153e-07, -5.96e-08), (3.0, -7.153e-07, 0.5), (3.0, -2.384e-07, 1.6), (3.0, -7.153e-07, -8.941e-08), (1.5, 0.8, -5.96e-08), (3.0, 0.8, -8.941e-08), (2.0, 0.8, 3.0), (3.0, 0.8, 2.0), (3.0, 0.8, 1.6), (3.0, 0.8, 0.5), (2.0, 0.6, 3.0), (3.0, 0.6, 2.0), (3.0, 0.6, 1.6), (3.0, 0.6, 0.5), (1.5, 0.6, -5.96e-08), (3.0, 0.6, -8.941e-08), (2.0, 0.4, 3.0), (3.0, 0.4, 2.0), (3.0, 0.4, 1.6), (3.0, 0.4, 0.5), (1.5, 0.4, -5.96e-08), (3.0, 0.4, -8.941e-08), (2.0, 0.2, 3.0), (3.0, 0.2, 2.0), (3.0, 0.2, 1.6), (3.0, 0.2, 0.5), (1.5, 0.2, -5.96e-08), (3.0, 0.2, -8.941e-08), (1.275, 1.0, 2.0), (1.6, 1.0, 3.0), (1.6, 0.8, 3.0), (1.6, 0.6, 3.0), (1.6, 0.4, 3.0), (1.6, 0.2, 3.0), (1.188, 1.0, 2.0), (1.4, 1.0, 3.0), (1.4, 0.8, 3.0), (1.4, 0.6, 3.0), (1.4, 0.4, 3.0), (1.4, 0.2, 3.0), (1.5, 1.0, 1.866), (2.3, 1.0, 2.7), (2.3, 0.8, 2.7), (2.3, 0.6, 2.7), (2.3, 0.4, 2.7), (2.3, 0.2, 2.7), (2.442, 0.8, 2.558), (2.442, 0.6, 2.558), (2.442, 0.4, 2.558), (2.442, 0.2, 2.558), (1.5, 1.0, 1.804), (2.442, 1.0, 2.558), (1.5, 1.0, 1.4), (3.0, 1.0, 1.4), (3.0, -4.768e-07, 1.4), (3.0, 0.8, 1.4), (3.0, 0.6, 1.4), (3.0, 0.4, 1.4), (3.0, 0.2, 1.4), (3.2, 0.8, -8.941e-08), (3.2, 0.8, 2.0), (3.2, 0.8, 1.6), (3.2, 0.8, 0.5), (3.2, 0.6, 2.0), (3.2, 0.6, 1.6), (3.2, 0.6, 0.5), (3.2, 0.6, -8.941e-08), (3.2, 0.4, 2.0), (3.2, 0.4, 1.6), (3.2, 0.4, 0.5), (3.2, 0.4, -8.941e-08), (3.2, 0.2, 2.0), (3.2, 0.2, 1.6), (3.2, 0.2, 0.5), (3.2, 0.2, -8.941e-08), (3.2, 0.8, 1.4), (3.2, 0.6, 1.4), (3.2, 0.4, 1.4), (3.2, 0.2, 1.4), (2.2, 0.8, 3.0), (2.2, 0.6, 3.0), (2.2, 0.4, 3.0), (2.2, 0.2, 3.0), (2.4, 0.8, 2.8), (2.4, 0.6, 2.8), (2.4, 0.4, 2.8), (2.4, 0.2, 2.8), (2.542, 0.8, 2.658), (2.542, 0.6, 2.658), (2.542, 0.4, 2.658), (2.542, 0.2, 2.658), (2.0, 0.8, 3.2), (2.0, 0.6, 3.2), (2.0, 0.4, 3.2), (2.0, 0.2, 3.2), (1.6, 0.8, 3.2), (1.6, 0.6, 3.2), (1.6, 0.4, 3.2), (1.6, 0.2, 3.2), (1.4, 0.8, 3.2), (1.4, 0.6, 3.2), (1.4, 0.4, 3.2), (1.4, 0.2, 3.2)], [], [(2, 0, 1, 6), (44, 45, 10, 4), (72, 73, 7, 1), (6, 1, 7, 12), (50, 46, 14, 38), (68, 71, 13, 39), (12, 18, 16, 6), (45, 47, 19, 10), (70, 65, 20, 9), (9, 20, 21, 8), (73, 74, 22, 7), (7, 22, 18, 12), (18, 29, 28, 16), (29, 36, 35, 28), (36, 43, 42, 35), (51, 52, 45, 44), (57, 53, 46, 50), (52, 54, 47, 45), (5, 11, 52, 51), (37, 15, 53, 57), (11, 17, 54, 52), (4, 10, 59, 58), (38, 14, 60, 64), (10, 19, 61, 59), (58, 59, 70, 69), (64, 60, 71, 68), (59, 61, 65, 70), (69, 70, 9, 3), (3, 9, 8), (3, 8, 73, 72), (8, 21, 74, 73), (25, 26, 83, 82), (77, 41, 92, 97), (74, 21, 80, 94), (18, 22, 81, 78), (21, 20, 79, 80), (34, 76, 96, 88), (75, 27, 84, 95), (41, 43, 93, 92), (40, 77, 97, 91), (39, 40, 91, 90), (26, 33, 87, 83), (76, 75, 95, 96), (22, 74, 94, 81), (36, 34, 88, 89), (27, 29, 85, 84), (33, 32, 86, 87), (67, 66, 107, 108), (64, 68, 109, 105), (65, 61, 102, 106), (62, 63, 104, 103), (38, 64, 105, 101), (63, 31, 100, 104), (24, 62, 103, 99), (61, 19, 98, 102), (55, 56, 124, 123), (57, 50, 121, 125), (47, 54, 122, 118), (49, 48, 119, 120), (37, 57, 125, 116), (56, 30, 114, 124), (23, 55, 123, 112), (54, 17, 110, 122), (50, 38, 117, 121), (31, 49, 120, 115), (48, 24, 113, 119), (19, 47, 118, 111), (38, 101, 117), (31, 115, 100), (24, 99, 113), (19, 111, 98), (25, 66, 67, 32), (26, 25, 32, 33), (27, 75, 76, 34, 36, 29), (24, 48, 49, 31), (23, 30, 56, 55), (110, 112, 123, 122), (114, 116, 125, 124), (115, 120, 121, 117), (121, 120, 124, 125), (111, 118, 119, 113), (119, 123, 124, 120), (122, 123, 119, 118), (98, 111, 113, 99, 103, 102), (100, 115, 117, 101, 105, 104), (109, 108, 104, 105), (103, 104, 108, 107), (106, 102, 103, 107), (24, 31, 63, 62), (87, 86, 90, 91), (80, 79, 82, 83), (83, 87, 96, 95), (97, 96, 87, 91), (94, 80, 83, 95), (81, 94, 95, 84, 85, 78), (88, 96, 97, 92, 93, 89), (43, 36, 89, 93), (29, 18, 78, 85), (128, 132, 127, 126), (171, 130, 136, 172), (195, 127, 133, 196), (132, 138, 133, 127), (170, 169, 139, 142), (201, 168, 140, 197), (168, 170, 142, 140), (138, 132, 143, 145), (172, 136, 146, 173), (194, 135, 147, 189), (135, 134, 148, 147), (196, 133, 149, 198), (133, 138, 145, 149), (145, 143, 155, 156), (156, 155, 162, 163), (163, 162, 169, 170), (177, 171, 172, 178), (178, 172, 173, 179), (131, 177, 178, 137), (137, 178, 179, 144), (130, 183, 184, 136), (136, 184, 185, 146), (183, 193, 194, 184), (184, 194, 189, 185), (193, 129, 135, 194), (129, 134, 135), (129, 195, 196, 134), (167, 201, 197, 141), (134, 196, 198, 148), (152, 206, 207, 153), (201, 221, 216, 168), (198, 218, 204, 148), (145, 202, 205, 149), (148, 204, 203, 147), (161, 212, 220, 200), (199, 219, 208, 154), (168, 216, 217, 170), (167, 215, 221, 201), (166, 214, 215, 167), (153, 207, 211, 160), (200, 220, 219, 199), (149, 205, 218, 198), (163, 213, 212, 161), (154, 208, 209, 156), (160, 211, 210, 159), (191, 232, 231, 190), (188, 229, 233, 192), (189, 230, 226, 185), (186, 227, 228, 187), (165, 225, 229, 188), (187, 228, 224, 158), (151, 223, 227, 186), (185, 226, 222, 146), (180, 247, 248, 181), (182, 249, 245, 176), (173, 242, 246, 179), (175, 244, 243, 174), (164, 240, 249, 182), (181, 248, 238, 157), (150, 236, 247, 180), (179, 246, 234, 144), (176, 245, 241, 165), (158, 239, 244, 175), (174, 243, 237, 151), (146, 235, 242, 173), (165, 241, 225), (158, 224, 239), (151, 237, 223), (146, 222, 235), (152, 159, 191, 190), (153, 160, 159, 152), (154, 156, 163, 161, 200, 199), (151, 158, 175, 174), (150, 180, 181, 157), (234, 246, 247, 236), (238, 248, 249, 240), (239, 241, 245, 244), (245, 249, 248, 244), (235, 237, 243, 242), (243, 244, 248, 247), (246, 242, 243, 247), (222, 226, 227, 223, 237, 235), (224, 228, 229, 225, 241, 239), (233, 229, 228, 232), (227, 231, 232, 228), (230, 231, 227, 226), (151, 186, 187, 158), (211, 215, 214, 210), (204, 207, 206, 203), (207, 219, 220, 211), (221, 215, 211, 220), (218, 219, 207, 204), (205, 202, 209, 208, 219, 218), (212, 213, 217, 216, 221, 220), (170, 217, 213, 163), (156, 209, 202, 145), (43, 142, 139, 42), (39, 13, 141, 40), (77, 197, 140, 41), (41, 140, 142, 43), (40, 141, 197, 77), (68, 39, 90, 109), (32, 67, 108, 86), (66, 25, 82, 107), (20, 65, 106, 79), (79, 106, 107, 82), (86, 108, 109, 90), (176, 165, 14, 46), (192, 166, 13, 71), (166, 167, 141, 13), (182, 176, 46, 53), (164, 182, 53, 15), (165, 188, 60, 14), (188, 192, 71, 60), (192, 233, 214, 166), (159, 210, 232, 191), (190, 231, 206, 152), (147, 203, 230, 189), (203, 206, 231, 230), (210, 214, 233, 232), (252, 255, 251, 250), (287, 254, 259, 288), (315, 251, 256, 316), (255, 260, 256, 251), (293, 281, 262, 289), (311, 282, 261, 314), (260, 255, 263, 264), (288, 259, 265, 290), (313, 258, 266, 308), (258, 257, 267, 266), (316, 256, 268, 317), (256, 260, 264, 268), (264, 263, 273, 274), (274, 273, 279, 280), (280, 279, 285, 286), (294, 287, 288, 295), (300, 293, 289, 296), (295, 288, 290, 297), (254, 301, 302, 259), (281, 307, 303, 262), (259, 302, 304, 265), (301, 312, 313, 302), (307, 311, 314, 303), (302, 313, 308, 304), (312, 253, 258, 313), (253, 257, 258), (253, 315, 316, 257), (257, 316, 317, 267), (270, 325, 326, 271), (320, 340, 335, 284), (317, 337, 323, 267), (264, 321, 324, 268), (267, 323, 322, 266), (278, 331, 339, 319), (318, 338, 327, 272), (284, 335, 336, 286), (283, 334, 340, 320), (282, 333, 334, 283), (271, 326, 330, 277), (319, 339, 338, 318), (268, 324, 337, 317), (280, 332, 331, 278), (272, 327, 328, 274), (277, 330, 329, 276), (310, 351, 350, 309), (307, 348, 352, 311), (308, 349, 345, 304), (305, 346, 347, 306), (281, 344, 348, 307), (306, 347, 343, 275), (269, 342, 346, 305), (304, 345, 341, 265), (298, 362, 363, 299), (300, 364, 360, 293), (290, 357, 361, 297), (292, 359, 358, 291), (293, 360, 356, 281), (275, 355, 359, 292), (291, 358, 354, 269), (265, 353, 357, 290), (281, 356, 344), (275, 343, 355), (269, 354, 342), (265, 341, 353), (270, 276, 310, 309), (271, 277, 276, 270), (272, 274, 280, 278, 319, 318), (269, 275, 292, 291), (355, 356, 360, 359), (360, 364, 363, 359), (353, 354, 358, 357), (358, 359, 363, 362), (361, 357, 358, 362), (341, 345, 346, 342, 354, 353), (343, 347, 348, 344, 356, 355), (352, 348, 347, 351), (346, 350, 351, 347), (349, 350, 346, 345), (269, 305, 306, 275), (330, 334, 333, 329), (323, 326, 325, 322), (326, 338, 339, 330), (340, 334, 330, 339), (337, 338, 326, 323), (324, 321, 328, 327, 338, 337), (331, 332, 336, 335, 340, 339), (286, 336, 332, 280), (274, 328, 321, 264), (367, 365, 366, 370), (404, 405, 374, 369), (428, 429, 371, 366), (370, 366, 371, 375), (403, 379, 376, 402), (434, 430, 377, 401), (401, 377, 379, 403), (375, 381, 380, 370), (405, 406, 382, 374), (427, 422, 383, 373), (373, 383, 384, 372), (429, 431, 385, 371), (371, 385, 381, 375), (381, 391, 390, 380), (391, 397, 396, 390), (397, 403, 402, 396), (410, 411, 405, 404), (411, 412, 406, 405), (369, 374, 417, 416), (374, 382, 418, 417), (416, 417, 427, 426), (417, 418, 422, 427), (426, 427, 373, 368), (368, 373, 372), (368, 372, 429, 428), (400, 378, 430, 434), (372, 384, 431, 429), (387, 388, 440, 439), (434, 401, 449, 454), (431, 384, 437, 451), (381, 385, 438, 435), (384, 383, 436, 437), (395, 433, 453, 445), (432, 389, 441, 452), (401, 403, 450, 449), (400, 434, 454, 448), (399, 400, 448, 447), (388, 394, 444, 440), (433, 432, 452, 453), (385, 431, 451, 438), (397, 395, 445, 446), (389, 391, 442, 441), (394, 393, 443, 444), (424, 423, 464, 465), (421, 425, 466, 462), (422, 418, 459, 463), (419, 420, 461, 460), (398, 421, 462, 458), (420, 392, 457, 461), (386, 419, 460, 456), (418, 382, 455, 459), (413, 414, 477, 476), (415, 409, 474, 478), (406, 412, 475, 471), (408, 407, 472, 473), (409, 398, 470, 474), (392, 408, 473, 469), (407, 386, 468, 472), (382, 406, 471, 467), (398, 458, 470), (392, 469, 457), (386, 456, 468), (382, 467, 455), (387, 423, 424, 393), (388, 387, 393, 394), (389, 432, 433, 395, 397, 391), (386, 407, 408, 392), (469, 473, 474, 470), (474, 473, 477, 478), (467, 471, 472, 468), (472, 476, 477, 473), (475, 476, 472, 471), (455, 467, 468, 456, 460, 459), (457, 469, 470, 458, 462, 461), (466, 465, 461, 462), (460, 461, 465, 464), (463, 459, 460, 464), (386, 392, 420, 419), (444, 443, 447, 448), (437, 436, 439, 440), (440, 444, 453, 452), (454, 453, 444, 448), (451, 437, 440, 452), (438, 451, 452, 441, 442, 435), (445, 453, 454, 449, 450, 446), (403, 397, 446, 450), (391, 381, 435, 442), (286, 285, 376, 379), (282, 283, 378, 261), (320, 284, 377, 430), (284, 286, 379, 377), (283, 320, 430, 378), (311, 352, 333, 282), (276, 329, 351, 310), (309, 350, 325, 270), (266, 322, 349, 308), (322, 325, 350, 349), (329, 333, 352, 351), (409, 289, 262, 398), (425, 314, 261, 399), (399, 261, 378, 400), (415, 296, 289, 409), (398, 262, 303, 421), (421, 303, 314, 425), (425, 399, 447, 466), (393, 424, 465, 443), (423, 387, 439, 464), (383, 422, 463, 436), (436, 463, 464, 439), (443, 465, 466, 447), (5, 294, 295, 11), (37, 300, 296, 15), (11, 295, 297, 17), (37, 116, 364, 300), (299, 363, 114, 30), (23, 112, 362, 298), (297, 361, 110, 17), (23, 298, 299, 30), (110, 361, 362, 112), (114, 363, 364, 116), (131, 137, 411, 410), (137, 144, 412, 411), (164, 415, 478, 240), (414, 157, 238, 477), (150, 413, 476, 236), (412, 144, 234, 475), (150, 157, 414, 413), (234, 236, 476, 475), (238, 240, 478, 477), (164, 15, 296, 415), (6, 16, 28, 35, 42, 139, 169, 162, 155, 143, 132, 128, 367, 370, 380, 390, 396, 402, 376, 285, 279, 273, 263, 255, 252, 2)])
me_highpolycenter.use_remesh_preserve_volume = False
me_highpolycenter.use_remesh_preserve_attributes = False
me_highpolycenter.use_mirror_vertex_groups = False
me_highpolycenter.update()
me_highpolysides = bpy.data.meshes.new('HighPolySides')
me_highpolysides.from_pydata([(0.0, -2.0, 2.0), (-0.03681, -2.0, 2.0), (-0.0736, -2.0, 1.998), (-0.1103, -2.0, 1.996), (-0.147, -2.0, 1.993), (-0.1836, -2.0, 1.989), (-0.2201, -2.0, 1.984), (-0.2564, -2.0, 1.978), (-0.2926, -2.0, 1.971), (-0.3287, -2.0, 1.964), (-0.3645, -2.0, 1.955), (-0.4001, -2.0, 1.946), (-0.4354, -2.0, 1.935), (-0.4705, -2.0, 1.924), (-0.5053, -2.0, 1.912), (-0.5398, -2.0, 1.899), (-0.574, -2.0, 1.886), (-0.6079, -2.0, 1.871), (-0.6413, -2.0, 1.856), (-0.6744, -2.0, 1.84), (-0.7071, -2.0, 1.823), (-0.7393, -2.0, 1.805), (-0.7712, -2.0, 1.787), (-0.8025, -2.0, 1.767), (-0.8334, -2.0, 1.747), (-0.8637, -2.0, 1.726), (-0.8935, -2.0, 1.705), (-0.9228, -2.0, 1.683), (-0.9516, -2.0, 1.66), (-0.9798, -2.0, 1.636), (-1.007, -2.0, 1.611), (-1.034, -2.0, 1.586), (-1.061, -2.0, 1.561), (-1.086, -2.0, 1.534), (-1.111, -2.0, 1.507), (-1.136, -2.0, 1.48), (-1.16, -2.0, 1.452), (-1.183, -2.0, 1.423), (-1.205, -2.0, 1.394), (-1.226, -2.0, 1.364), (-1.247, -2.0, 1.333), (-1.267, -2.0, 1.302), (-1.287, -2.0, 1.271), (-1.305, -2.0, 1.239), (-1.323, -2.0, 1.207), (-1.34, -2.0, 1.174), (-1.356, -2.0, 1.141), (-1.371, -2.0, 1.108), (-1.386, -2.0, 1.074), (-1.399, -2.0, 1.04), (-1.412, -2.0, 1.005), (-1.424, -2.0, 0.9705), (-1.435, -2.0, 0.9354), (-1.446, -2.0, 0.9001), (-1.455, -2.0, 0.8645), (-1.464, -2.0, 0.8287), (-1.471, -2.0, 0.7926), (-1.478, -2.0, 0.7564), (-1.484, -2.0, 0.7201), (-1.489, -2.0, 0.6836), (-1.493, -2.0, 0.647), (-1.496, -2.0, 0.6103), (-1.498, -2.0, 0.5736), (-1.5, -2.0, 0.5368), (-1.5, -2.0, 0.5), (0.1103, -1.0, 1.996), (0.147, -1.0, 1.993), (0.1836, -1.0, 1.989), (0.2201, -1.0, 1.984), (0.2564, -1.0, 1.978), (0.2926, -1.0, 1.971), (0.3286, -1.0, 1.964), (0.3645, -1.0, 1.955), (0.4001, -1.0, 1.946), (0.4354, -1.0, 1.935), (0.4705, -1.0, 1.924), (0.5053, -1.0, 1.912), (0.5398, -1.0, 1.899), (0.574, -1.0, 1.886), (0.6078, -1.0, 1.871), (0.6413, -1.0, 1.856), (0.6744, -1.0, 1.84), (0.7071, -1.0, 1.823), (0.7393, -1.0, 1.805), (0.7711, -1.0, 1.787), (0.8025, -1.0, 1.767), (0.8333, -1.0, 1.747), (0.8637, -1.0, 1.726), (0.8935, -1.0, 1.705), (0.9228, -1.0, 1.683), (0.9516, -1.0, 1.66), (0.9797, -1.0, 1.636), (1.007, -1.0, 1.611), (1.034, -1.0, 1.586), (1.061, -1.0, 1.561), (1.086, -1.0, 1.534), (1.111, -1.0, 1.507), (1.136, -1.0, 1.48), (1.16, -1.0, 1.452), (1.183, -1.0, 1.423), (1.205, -1.0, 1.394), (1.226, -1.0, 1.364), (1.247, -1.0, 1.333), (1.267, -1.0, 1.303), (1.287, -1.0, 1.271), (1.305, -1.0, 1.239), (1.323, -1.0, 1.207), (1.34, -1.0, 1.174), (1.356, -1.0, 1.141), (1.371, -1.0, 1.108), (1.386, -1.0, 1.074), (1.399, -1.0, 1.04), (1.412, -1.0, 1.005), (1.424, -1.0, 0.9705), (1.435, -1.0, 0.9354), (1.446, -1.0, 0.9001), (1.455, -1.0, 0.8645), (1.464, -1.0, 0.8287), (1.471, -1.0, 0.7926), (1.478, -1.0, 0.7565), (1.484, -1.0, 0.7201), (1.489, -1.0, 0.6836), (1.493, -1.0, 0.647), (1.496, -1.0, 0.6104), (1.498, -1.0, 0.5736), (1.5, -1.0, 0.5368), (1.5, -1.0, 0.5), (-1.5, -1.0, 0.5), (-1.5, -1.0, 0.5368), (-1.498, -1.0, 0.5736), (-1.496, -1.0, 0.6103), (-1.493, -1.0, 0.647), (-1.489, -1.0, 0.6836), (-1.484, -1.0, 0.7201), (-1.478, -1.0, 0.7564), (-1.471, -1.0, 0.7926), (-1.464, -1.0, 0.8287), (-1.455, -1.0, 0.8645), (-1.446, -1.0, 0.9001), (-1.435, -1.0, 0.9354), (-1.424, -1.0, 0.9705), (-1.412, -1.0, 1.005), (-1.399, -1.0, 1.04), (-1.386, -1.0, 1.074), (-1.371, -1.0, 1.108), (-1.356, -1.0, 1.141), (-1.34, -1.0, 1.174), (-1.323, -1.0, 1.207), (-1.305, -1.0, 1.239), (-1.287, -1.0, 1.271), (-1.267, -1.0, 1.302), (-1.247, -1.0, 1.333), (-1.226, -1.0, 1.364), (-1.205, -1.0, 1.394), (-1.183, -1.0, 1.423), (-1.16, -1.0, 1.452), (-1.136, -1.0, 1.48), (-1.111, -1.0, 1.507), (-1.086, -1.0, 1.534), (-1.061, -1.0, 1.561), (-1.034, -1.0, 1.586), (-1.007, -1.0, 1.611), (-0.9798, -1.0, 1.636), (-0.9516, -1.0, 1.66), (-0.9228, -1.0, 1.683), (-0.8935, -1.0, 1.705), (-0.8637, -1.0, 1.726), (-0.8334, -1.0, 1.747), (-0.8025, -1.0, 1.767), (-0.7712, -1.0, 1.787), (-0.7393, -1.0, 1.805), (-0.7071, -1.0, 1.823), (-0.6744, -1.0, 1.84), (-0.6413, -1.0, 1.856), (-0.6079, -1.0, 1.871), (-0.574, -1.0, 1.886), (-0.5398, -1.0, 1.899), (-0.5053, -1.0, 1.912), (-0.4705, -1.0, 1.924), (-0.4354, -1.0, 1.935), (-0.4001, -1.0, 1.946), (-0.3645, -1.0, 1.955), (-0.3287, -1.0, 1.964), (-0.2926, -1.0, 1.971), (-0.2564, -1.0, 1.978), (-0.2201, -1.0, 1.984), (-0.1836, -1.0, 1.989), (-0.147, -1.0, 1.993), (-0.1103, -1.0, 1.996), (-0.0736, -1.0, 1.998), (-0.03681, -1.0, 2.0), (0.0, -1.0, 2.0), (1.5, -2.0, 0.5), (1.5, -2.0, 0.5368), (1.498, -2.0, 0.5736), (1.496, -2.0, 0.6104), (1.493, -2.0, 0.647), (1.489, -2.0, 0.6836), (1.484, -2.0, 0.7201), (1.478, -2.0, 0.7565), (1.471, -2.0, 0.7926), (1.464, -2.0, 0.8287), (1.455, -2.0, 0.8645), (1.446, -2.0, 0.9001), (1.435, -2.0, 0.9354), (1.424, -2.0, 0.9705), (1.412, -2.0, 1.005), (1.399, -2.0, 1.04), (1.386, -2.0, 1.074), (1.371, -2.0, 1.108), (1.356, -2.0, 1.141), (1.34, -2.0, 1.174), (1.323, -2.0, 1.207), (1.305, -2.0, 1.239), (1.287, -2.0, 1.271), (1.267, -2.0, 1.303), (1.247, -2.0, 1.333), (1.226, -2.0, 1.364), (1.205, -2.0, 1.394), (1.183, -2.0, 1.423), (1.16, -2.0, 1.452), (1.136, -2.0, 1.48), (1.111, -2.0, 1.507), (1.086, -2.0, 1.534), (1.061, -2.0, 1.561), (1.034, -2.0, 1.586), (1.007, -2.0, 1.611), (0.9797, -2.0, 1.636), (0.9516, -2.0, 1.66), (0.9228, -2.0, 1.683), (0.8935, -2.0, 1.705), (0.8637, -2.0, 1.726), (0.8333, -2.0, 1.747), (0.8025, -2.0, 1.767), (0.7711, -2.0, 1.787), (0.7393, -2.0, 1.805), (0.7071, -2.0, 1.823), (0.6744, -2.0, 1.84), (0.6413, -2.0, 1.856), (0.6078, -2.0, 1.871), (0.574, -2.0, 1.886), (0.5398, -2.0, 1.899), (0.5053, -2.0, 1.912), (0.4705, -2.0, 1.924), (0.4354, -2.0, 1.935), (0.4001, -2.0, 1.946), (0.3645, -2.0, 1.955), (0.3286, -2.0, 1.964), (0.2926, -2.0, 1.971), (0.2564, -2.0, 1.978), (0.2201, -2.0, 1.984), (0.1836, -2.0, 1.989), (0.147, -2.0, 1.993), (0.1103, -2.0, 1.996), (0.07359, -2.0, 1.998), (0.0368, -2.0, 2.0), (0.07359, -1.0, 1.998), (0.0368, -1.0, 2.0), (0.0, 2.0, 2.0), (-0.03681, 2.0, 2.0), (-0.0736, 2.0, 1.998), (-0.1103, 2.0, 1.996), (-0.147, 2.0, 1.993), (-0.1836, 2.0, 1.989), (-0.2201, 2.0, 1.984), (-0.2564, 2.0, 1.978), (-0.2926, 2.0, 1.971), (-0.3287, 2.0, 1.964), (-0.3645, 2.0, 1.955), (-0.4001, 2.0, 1.946), (-0.4354, 2.0, 1.935), (-0.4705, 2.0, 1.924), (-0.5053, 2.0, 1.912), (-0.5398, 2.0, 1.899), (-0.574, 2.0, 1.886), (-0.6079, 2.0, 1.871), (-0.6413, 2.0, 1.856), (-0.6744, 2.0, 1.84), (-0.7071, 2.0, 1.823), (-0.7393, 2.0, 1.805), (-0.7712, 2.0, 1.787), (-0.8025, 2.0, 1.767), (-0.8334, 2.0, 1.747), (-0.8637, 2.0, 1.726), (-0.8935, 2.0, 1.705), (-0.9228, 2.0, 1.683), (-0.9516, 2.0, 1.66), (-0.9798, 2.0, 1.636), (-1.007, 2.0, 1.611), (-1.034, 2.0, 1.586), (-1.061, 2.0, 1.561), (-1.086, 2.0, 1.534), (-1.111, 2.0, 1.507), (-1.136, 2.0, 1.48), (-1.16, 2.0, 1.452), (-1.183, 2.0, 1.423), (-1.205, 2.0, 1.394), (-1.226, 2.0, 1.364), (-1.247, 2.0, 1.333), (-1.267, 2.0, 1.302), (-1.287, 2.0, 1.271), (-1.305, 2.0, 1.239), (-1.323, 2.0, 1.207), (-1.34, 2.0, 1.174), (-1.356, 2.0, 1.141), (-1.371, 2.0, 1.108), (-1.386, 2.0, 1.074), (-1.399, 2.0, 1.04), (-1.412, 2.0, 1.005), (-1.424, 2.0, 0.9705), (-1.435, 2.0, 0.9354), (-1.446, 2.0, 0.9001), (-1.455, 2.0, 0.8645), (-1.464, 2.0, 0.8287), (-1.471, 2.0, 0.7926), (-1.478, 2.0, 0.7564), (-1.484, 2.0, 0.7201), (-1.489, 2.0, 0.6836), (-1.493, 2.0, 0.647), (-1.496, 2.0, 0.6103), (-1.498, 2.0, 0.5736), (-1.5, 2.0, 0.5368), (-1.5, 2.0, 0.5), (0.1103, 1.0, 1.996), (0.147, 1.0, 1.993), (0.1836, 1.0, 1.989), (0.2201, 1.0, 1.984), (0.2564, 1.0, 1.978), (0.2926, 1.0, 1.971), (0.3286, 1.0, 1.964), (0.3645, 1.0, 1.955), (0.4001, 1.0, 1.946), (0.4354, 1.0, 1.935), (0.4705, 1.0, 1.924), (0.5053, 1.0, 1.912), (0.5398, 1.0, 1.899), (0.574, 1.0, 1.886), (0.6078, 1.0, 1.871), (0.6413, 1.0, 1.856), (0.6744, 1.0, 1.84), (0.7071, 1.0, 1.823), (0.7393, 1.0, 1.805), (0.7711, 1.0, 1.787), (0.8025, 1.0, 1.767), (0.8333, 1.0, 1.747), (0.8637, 1.0, 1.726), (0.8935, 1.0, 1.705), (0.9228, 1.0, 1.683), (0.9516, 1.0, 1.66), (0.9797, 1.0, 1.636), (1.007, 1.0, 1.611), (1.034, 1.0, 1.586), (1.061, 1.0, 1.561), (1.086, 1.0, 1.534), (1.111, 1.0, 1.507), (1.136, 1.0, 1.48), (1.16, 1.0, 1.452), (1.183, 1.0, 1.423), (1.205, 1.0, 1.394), (1.226, 1.0, 1.364), (1.247, 1.0, 1.333), (1.267, 1.0, 1.303), (1.287, 1.0, 1.271), (1.305, 1.0, 1.239), (1.323, 1.0, 1.207), (1.34, 1.0, 1.174), (1.356, 1.0, 1.141), (1.371, 1.0, 1.108), (1.386, 1.0, 1.074), (1.399, 1.0, 1.04), (1.412, 1.0, 1.005), (1.424, 1.0, 0.9705), (1.435, 1.0, 0.9354), (1.446, 1.0, 0.9001), (1.455, 1.0, 0.8645), (1.464, 1.0, 0.8287), (1.471, 1.0, 0.7926), (1.478, 1.0, 0.7565), (1.484, 1.0, 0.7201), (1.489, 1.0, 0.6836), (1.493, 1.0, 0.647), (1.496, 1.0, 0.6104), (1.498, 1.0, 0.5736), (1.5, 1.0, 0.5368), (1.5, 1.0, 0.5), (-1.5, 1.0, 0.5), (-1.5, 1.0, 0.5368), (-1.498, 1.0, 0.5736), (-1.496, 1.0, 0.6103), (-1.493, 1.0, 0.647), (-1.489, 1.0, 0.6836), (-1.484, 1.0, 0.7201), (-1.478, 1.0, 0.7564), (-1.471, 1.0, 0.7926), (-1.464, 1.0, 0.8287), (-1.455, 1.0, 0.8645), (-1.446, 1.0, 0.9001), (-1.435, 1.0, 0.9354), (-1.424, 1.0, 0.9705), (-1.412, 1.0, 1.005), (-1.399, 1.0, 1.04), (-1.386, 1.0, 1.074), (-1.371, 1.0, 1.108), (-1.356, 1.0, 1.141), (-1.34, 1.0, 1.174), (-1.323, 1.0, 1.207), (-1.305, 1.0, 1.239), (-1.287, 1.0, 1.271), (-1.267, 1.0, 1.302), (-1.247, 1.0, 1.333), (-1.226, 1.0, 1.364), (-1.205, 1.0, 1.394), (-1.183, 1.0, 1.423), (-1.16, 1.0, 1.452), (-1.136, 1.0, 1.48), (-1.111, 1.0, 1.507), (-1.086, 1.0, 1.534), (-1.061, 1.0, 1.561), (-1.034, 1.0, 1.586), (-1.007, 1.0, 1.611), (-0.9798, 1.0, 1.636), (-0.9516, 1.0, 1.66), (-0.9228, 1.0, 1.683), (-0.8935, 1.0, 1.705), (-0.8637, 1.0, 1.726), (-0.8334, 1.0, 1.747), (-0.8025, 1.0, 1.767), (-0.7712, 1.0, 1.787), (-0.7393, 1.0, 1.805), (-0.7071, 1.0, 1.823), (-0.6744, 1.0, 1.84), (-0.6413, 1.0, 1.856), (-0.6079, 1.0, 1.871), (-0.574, 1.0, 1.886), (-0.5398, 1.0, 1.899), (-0.5053, 1.0, 1.912), (-0.4705, 1.0, 1.924), (-0.4354, 1.0, 1.935), (-0.4001, 1.0, 1.946), (-0.3645, 1.0, 1.955), (-0.3287, 1.0, 1.964), (-0.2926, 1.0, 1.971), (-0.2564, 1.0, 1.978), (-0.2201, 1.0, 1.984), (-0.1836, 1.0, 1.989), (-0.147, 1.0, 1.993), (-0.1103, 1.0, 1.996), (-0.0736, 1.0, 1.998), (-0.03681, 1.0, 2.0), (0.0, 1.0, 2.0), (1.5, 2.0, 0.5), (1.5, 2.0, 0.5368), (1.498, 2.0, 0.5736), (1.496, 2.0, 0.6104), (1.493, 2.0, 0.647), (1.489, 2.0, 0.6836), (1.484, 2.0, 0.7201), (1.478, 2.0, 0.7565), (1.471, 2.0, 0.7926), (1.464, 2.0, 0.8287), (1.455, 2.0, 0.8645), (1.446, 2.0, 0.9001), (1.435, 2.0, 0.9354), (1.424, 2.0, 0.9705), (1.412, 2.0, 1.005), (1.399, 2.0, 1.04), (1.386, 2.0, 1.074), (1.371, 2.0, 1.108), (1.356, 2.0, 1.141), (1.34, 2.0, 1.174), (1.323, 2.0, 1.207), (1.305, 2.0, 1.239), (1.287, 2.0, 1.271), (1.267, 2.0, 1.303), (1.247, 2.0, 1.333), (1.226, 2.0, 1.364), (1.205, 2.0, 1.394), (1.183, 2.0, 1.423), (1.16, 2.0, 1.452), (1.136, 2.0, 1.48), (1.111, 2.0, 1.507), (1.086, 2.0, 1.534), (1.061, 2.0, 1.561), (1.034, 2.0, 1.586), (1.007, 2.0, 1.611), (0.9797, 2.0, 1.636), (0.9516, 2.0, 1.66), (0.9228, 2.0, 1.683), (0.8935, 2.0, 1.705), (0.8637, 2.0, 1.726), (0.8333, 2.0, 1.747), (0.8025, 2.0, 1.767), (0.7711, 2.0, 1.787), (0.7393, 2.0, 1.805), (0.7071, 2.0, 1.823), (0.6744, 2.0, 1.84), (0.6413, 2.0, 1.856), (0.6078, 2.0, 1.871), (0.574, 2.0, 1.886), (0.5398, 2.0, 1.899), (0.5053, 2.0, 1.912), (0.4705, 2.0, 1.924), (0.4354, 2.0, 1.935), (0.4001, 2.0, 1.946), (0.3645, 2.0, 1.955), (0.3286, 2.0, 1.964), (0.2926, 2.0, 1.971), (0.2564, 2.0, 1.978), (0.2201, 2.0, 1.984), (0.1836, 2.0, 1.989), (0.147, 2.0, 1.993), (0.1103, 2.0, 1.996), (0.07359, 2.0, 1.998), (0.0368, 2.0, 2.0), (0.07359, 1.0, 1.998), (0.0368, 1.0, 2.0)], [], [(203, 115, 114, 204), (2, 189, 188, 3), (230, 88, 87, 231), (29, 162, 161, 30), (56, 135, 134, 57), (217, 101, 100, 218), (16, 175, 174, 17), (244, 74, 73, 245), (43, 148, 147, 44), (204, 114, 113, 205), (3, 188, 187, 4), (231, 87, 86, 232), (30, 161, 160, 31), (57, 134, 133, 58), (218, 100, 99, 219), (17, 174, 173, 18), (245, 73, 72, 246), (44, 147, 146, 45), (205, 113, 112, 206), (4, 187, 186, 5), (232, 86, 85, 233), (31, 160, 159, 32), (192, 126, 125, 193), (58, 133, 132, 59), (219, 99, 98, 220), (18, 173, 172, 19), (246, 72, 71, 247), (45, 146, 145, 46), (5, 186, 185, 6), (206, 112, 111, 207), (233, 85, 84, 234), (32, 159, 158, 33), (193, 125, 124, 194), (59, 132, 131, 60), (19, 172, 171, 20), (220, 98, 97, 221), (247, 71, 70, 248), (46, 145, 144, 47), (207, 111, 110, 208), (6, 185, 184, 7), (234, 84, 83, 235), (33, 158, 157, 34), (194, 124, 123, 195), (60, 131, 130, 61), (20, 171, 170, 21), (221, 97, 96, 222), (248, 70, 69, 249), (47, 144, 143, 48), (208, 110, 109, 209), (7, 184, 183, 8), (34, 157, 156, 35), (235, 83, 82, 236), (195, 123, 122, 196), (61, 130, 129, 62), (222, 96, 95, 223), (21, 170, 169, 22), (249, 69, 68, 250), (48, 143, 142, 49), (209, 109, 108, 210), (8, 183, 182, 9), (236, 82, 81, 237), (35, 156, 155, 36), (196, 122, 121, 197), (62, 129, 128, 63), (223, 95, 94, 224), (22, 169, 168, 23), (250, 68, 67, 251), (49, 142, 141, 50), (210, 108, 107, 211), (9, 182, 181, 10), (237, 81, 80, 238), (36, 155, 154, 37), (197, 121, 120, 198), (63, 128, 127, 64), (224, 94, 93, 225), (23, 168, 167, 24), (251, 67, 66, 252), (50, 141, 140, 51), (211, 107, 106, 212), (10, 181, 180, 11), (238, 80, 79, 239), (37, 154, 153, 38), (198, 120, 119, 199), (225, 93, 92, 226), (24, 167, 166, 25), (252, 66, 65, 253), (51, 140, 139, 52), (212, 106, 105, 213), (11, 180, 179, 12), (239, 79, 78, 240), (38, 153, 152, 39), (199, 119, 118, 200), (226, 92, 91, 227), (25, 166, 165, 26), (253, 65, 256, 254), (52, 139, 138, 53), (12, 179, 178, 13), (213, 105, 104, 214), (240, 78, 77, 241), (39, 152, 151, 40), (200, 118, 117, 201), (227, 91, 90, 228), (26, 165, 164, 27), (254, 256, 257, 255), (53, 138, 137, 54), (214, 104, 103, 215), (13, 178, 177, 14), (241, 77, 76, 242), (40, 151, 150, 41), (201, 117, 116, 202), (0, 191, 190, 1), (27, 164, 163, 28), (228, 90, 89, 229), (255, 257, 191, 0), (54, 137, 136, 55), (215, 103, 102, 216), (14, 177, 176, 15), (242, 76, 75, 243), (41, 150, 149, 42), (202, 116, 115, 203), (1, 190, 189, 2), (229, 89, 88, 230), (28, 163, 162, 29), (55, 136, 135, 56), (216, 102, 101, 217), (15, 176, 175, 16), (243, 75, 74, 244), (42, 149, 148, 43), (461, 462, 372, 373), (260, 261, 446, 447), (488, 489, 345, 346), (287, 288, 419, 420), (314, 315, 392, 393), (475, 476, 358, 359), (274, 275, 432, 433), (502, 503, 331, 332), (301, 302, 405, 406), (462, 463, 371, 372), (261, 262, 445, 446), (489, 490, 344, 345), (288, 289, 418, 419), (315, 316, 391, 392), (476, 477, 357, 358), (275, 276, 431, 432), (503, 504, 330, 331), (302, 303, 404, 405), (463, 464, 370, 371), (262, 263, 444, 445), (490, 491, 343, 344), (289, 290, 417, 418), (450, 451, 383, 384), (316, 317, 390, 391), (477, 478, 356, 357), (276, 277, 430, 431), (504, 505, 329, 330), (303, 304, 403, 404), (263, 264, 443, 444), (464, 465, 369, 370), (491, 492, 342, 343), (290, 291, 416, 417), (451, 452, 382, 383), (317, 318, 389, 390), (277, 278, 429, 430), (478, 479, 355, 356), (505, 506, 328, 329), (304, 305, 402, 403), (465, 466, 368, 369), (264, 265, 442, 443), (492, 493, 341, 342), (291, 292, 415, 416), (452, 453, 381, 382), (318, 319, 388, 389), (278, 279, 428, 429), (479, 480, 354, 355), (506, 507, 327, 328), (305, 306, 401, 402), (466, 467, 367, 368), (265, 266, 441, 442), (292, 293, 414, 415), (493, 494, 340, 341), (453, 454, 380, 381), (319, 320, 387, 388), (480, 481, 353, 354), (279, 280, 427, 428), (507, 508, 326, 327), (306, 307, 400, 401), (467, 468, 366, 367), (266, 267, 440, 441), (494, 495, 339, 340), (293, 294, 413, 414), (454, 455, 379, 380), (320, 321, 386, 387), (481, 482, 352, 353), (280, 281, 426, 427), (508, 509, 325, 326), (307, 308, 399, 400), (468, 469, 365, 366), (267, 268, 439, 440), (495, 496, 338, 339), (294, 295, 412, 413), (455, 456, 378, 379), (321, 322, 385, 386), (482, 483, 351, 352), (281, 282, 425, 426), (509, 510, 324, 325), (308, 309, 398, 399), (469, 470, 364, 365), (268, 269, 438, 439), (496, 497, 337, 338), (295, 296, 411, 412), (456, 457, 377, 378), (483, 484, 350, 351), (282, 283, 424, 425), (510, 511, 323, 324), (309, 310, 397, 398), (470, 471, 363, 364), (269, 270, 437, 438), (497, 498, 336, 337), (296, 297, 410, 411), (457, 458, 376, 377), (484, 485, 349, 350), (283, 284, 423, 424), (511, 512, 514, 323), (310, 311, 396, 397), (270, 271, 436, 437), (471, 472, 362, 363), (498, 499, 335, 336), (297, 298, 409, 410), (458, 459, 375, 376), (485, 486, 348, 349), (284, 285, 422, 423), (512, 513, 515, 514), (311, 312, 395, 396), (472, 473, 361, 362), (271, 272, 435, 436), (499, 500, 334, 335), (298, 299, 408, 409), (459, 460, 374, 375), (258, 259, 448, 449), (285, 286, 421, 422), (486, 487, 347, 348), (513, 258, 449, 515), (312, 313, 394, 395), (473, 474, 360, 361), (272, 273, 434, 435), (500, 501, 333, 334), (299, 300, 407, 408), (460, 461, 373, 374), (259, 260, 447, 448), (487, 488, 346, 347), (286, 287, 420, 421), (313, 314, 393, 394), (474, 475, 359, 360), (273, 274, 433, 434), (501, 502, 332, 333), (300, 301, 406, 407)])
me_highpolysides.polygons.foreach_set('use_smooth', [True] * 256)
me_highpolysides.use_remesh_preserve_volume = False
me_highpolysides.use_remesh_preserve_attributes = False
me_highpolysides.use_mirror_vertex_groups = False
me_highpolysides.update()
me_lowpoly_001 = bpy.data.meshes.new('LowPoly.001')
me_lowpoly_001.from_pydata([(0.09808, -2.0, 1.98), (-0.09808, -2.0, 1.98), (-0.4759, -2.0, 1.905), (-0.6572, -2.0, 1.83), (-0.9775, -2.0, 1.616), (-1.116, -2.0, 1.478), (-1.33, -2.0, 1.157), (-1.405, -2.0, 0.9759), (-1.48, -2.0, 0.5981), (-1.5, -2.0, 0.4), (-1.579, -1.0, 0.6146), (-1.6, -1.0, 0.4153), (-1.5, -1.1, 0.4), (-1.48, -1.1, 0.5981), (-1.5, -2.0, 0.1), (-1.4, -2.0, -5.96e-08), (-1.427, -1.0, 1.193), (-1.501, -1.0, 1.007), (-1.405, -1.1, 0.9759), (-1.33, -1.1, 1.157), (-1.08, -1.0, 1.668), (-1.225, -1.0, 1.495), (-1.116, -1.1, 1.478), (-0.9775, -1.1, 1.616), (-0.5486, -1.0, 1.993), (-0.7445, -1.0, 1.892), (-0.6572, -1.1, 1.83), (-0.4759, -1.1, 1.905), (0.1, -1.0, 2.082), (-0.1, -1.0, 2.082), (-0.09808, -1.1, 1.98), (0.09808, -1.1, 1.98), (-1.5, -1.1, 0.1), (-1.6, -1.0, 0.1), (-1.6, -0.9, -6.159e-08), (-1.4, -0.9, -5.96e-08), (-1.4, -1.1, -5.96e-08), (-3.0, -0.9, 0.85), (-3.0, -0.9, 0.65), (-2.9, -1.0, 0.632), (-2.9, -1.0, 0.8347), (-3.0, -0.9, 1.711), (-3.0, -0.9, 1.511), (-2.9, -1.0, 1.472), (-2.9, -1.0, 1.683), (-2.929, -0.9, 2.071), (-3.0, -0.9, 1.9), (-2.9, -1.0, 1.875), (-2.801, -1.0, 2.057), (-1.9, -0.9, 3.0), (-2.071, -0.9, 2.929), (-1.992, -1.0, 2.867), (-1.71, -1.0, 2.9), (0.1, -0.9, 3.0), (-0.1, -0.9, 3.0), (-0.1, -1.0, 2.9), (0.1, -1.0, 2.9), (-2.9, -1.0, 0.1), (-3.0, -0.9, 0.1), (-2.9, -0.9, -8.742e-08), (0.6572, -2.0, 1.83), (0.4759, -2.0, 1.905), (1.116, -2.0, 1.478), (0.9775, -2.0, 1.616), (1.405, -2.0, 0.9759), (1.33, -2.0, 1.157), (1.5, -2.0, 0.4), (1.48, -2.0, 0.5981), (1.5, -1.1, 0.4), (1.6, -1.0, 0.4153), (1.579, -1.0, 0.6146), (1.48, -1.1, 0.5981), (1.4, -2.0, -5.96e-08), (1.5, -2.0, 0.1), (1.405, -1.1, 0.9759), (1.501, -1.0, 1.007), (1.427, -1.0, 1.193), (1.33, -1.1, 1.157), (1.116, -1.1, 1.478), (1.225, -1.0, 1.495), (1.08, -1.0, 1.668), (0.9775, -1.1, 1.616), (0.6572, -1.1, 1.83), (0.7445, -1.0, 1.892), (0.5486, -1.0, 1.993), (0.4759, -1.1, 1.905), (1.6, -0.9, -6.159e-08), (1.6, -1.0, 0.1), (1.5, -1.1, 0.1), (1.4, -1.1, -5.96e-08), (1.4, -0.9, -5.96e-08), (2.9, -1.0, 0.632), (3.0, -0.9, 0.65), (3.0, -0.9, 0.85), (2.9, -1.0, 0.8347), (2.9, -1.0, 1.472), (3.0, -0.9, 1.511), (3.0, -0.9, 1.711), (2.9, -1.0, 1.683), (2.9, -1.0, 1.875), (3.0, -0.9, 1.9), (2.929, -0.9, 2.071), (2.801, -1.0, 2.057), (1.992, -1.0, 2.867), (2.071, -0.9, 2.929), (1.9, -0.9, 3.0), (1.71, -1.0, 2.9), (2.9, -0.9, -8.742e-08), (3.0, -0.9, 0.1), (2.9, -1.0, 0.1), (-1.6, 0.9, -6.159e-08), (-1.6, 1.0, 0.1), (-1.5, 1.1, 0.1), (-1.4, 1.1, -5.96e-08), (-1.4, 0.9, -5.96e-08), (-2.9, 1.0, 0.8347), (-2.9, 1.0, 0.632), (-3.0, 0.9, 0.65), (-3.0, 0.9, 0.85), (-2.9, 1.0, 1.683), (-2.9, 1.0, 1.472), (-3.0, 0.9, 1.511), (-3.0, 0.9, 1.711), (-2.801, 1.0, 2.057), (-2.9, 1.0, 1.875), (-3.0, 0.9, 1.9), (-2.929, 0.9, 2.071), (-1.71, 1.0, 2.9), (-1.992, 1.0, 2.867), (-2.071, 0.9, 2.929), (-1.9, 0.9, 3.0), (0.1, 1.0, 2.9), (-0.1, 1.0, 2.9), (-0.1, 0.9, 3.0), (0.1, 0.9, 3.0), (-2.9, 0.9, -8.742e-08), (-3.0, 0.9, 0.1), (-2.9, 1.0, 0.1), (1.5, 1.1, 0.1), (1.6, 1.0, 0.1), (1.6, 0.9, -6.159e-08), (1.4, 0.9, -5.96e-08), (1.4, 1.1, -5.96e-08), (3.0, 0.9, 0.65), (2.9, 1.0, 0.632), (2.9, 1.0, 0.8347), (3.0, 0.9, 0.85), (3.0, 0.9, 1.511), (2.9, 1.0, 1.472), (2.9, 1.0, 1.683), (3.0, 0.9, 1.711), (3.0, 0.9, 1.9), (2.9, 1.0, 1.875), (2.801, 1.0, 2.057), (2.929, 0.9, 2.071), (2.071, 0.9, 2.929), (1.992, 1.0, 2.867), (1.71, 1.0, 2.9), (1.9, 0.9, 3.0), (2.9, 1.0, 0.1), (3.0, 0.9, 0.1), (2.9, 0.9, -8.742e-08), (-0.09808, 2.0, 1.98), (0.09808, 2.0, 1.98), (-0.6572, 2.0, 1.83), (-0.4759, 2.0, 1.905), (-1.116, 2.0, 1.478), (-0.9775, 2.0, 1.616), (-1.405, 2.0, 0.9759), (-1.33, 2.0, 1.157), (-1.5, 2.0, 0.4), (-1.48, 2.0, 0.5981), (-1.6, 1.0, 0.4153), (-1.579, 1.0, 0.6146), (-1.48, 1.1, 0.5981), (-1.5, 1.1, 0.4), (-1.4, 2.0, -5.96e-08), (-1.5, 2.0, 0.1), (-1.405, 1.1, 0.9759), (-1.501, 1.0, 1.007), (-1.427, 1.0, 1.193), (-1.33, 1.1, 1.157), (-1.116, 1.1, 1.478), (-1.225, 1.0, 1.495), (-1.08, 1.0, 1.668), (-0.9775, 1.1, 1.616), (-0.6572, 1.1, 1.83), (-0.7445, 1.0, 1.892), (-0.5486, 1.0, 1.993), (-0.4759, 1.1, 1.905), (-0.09808, 1.1, 1.98), (-0.1, 1.0, 2.082), (0.1, 1.0, 2.082), (0.09808, 1.1, 1.98), (0.4759, 2.0, 1.905), (0.6572, 2.0, 1.83), (0.9775, 2.0, 1.616), (1.116, 2.0, 1.478), (1.33, 2.0, 1.157), (1.405, 2.0, 0.9759), (1.48, 2.0, 0.5981), (1.5, 2.0, 0.4), (1.48, 1.1, 0.5981), (1.579, 1.0, 0.6146), (1.6, 1.0, 0.4153), (1.5, 1.1, 0.4), (1.5, 2.0, 0.1), (1.4, 2.0, -5.96e-08), (1.427, 1.0, 1.193), (1.501, 1.0, 1.007), (1.405, 1.1, 0.9759), (1.33, 1.1, 1.157), (1.08, 1.0, 1.668), (1.225, 1.0, 1.495), (1.116, 1.1, 1.478), (0.9775, 1.1, 1.616), (0.5486, 1.0, 1.993), (0.7445, 1.0, 1.892), (0.6572, 1.1, 1.83), (0.4759, 1.1, 1.905)], [], [(17, 43, 40, 10), (14, 9, 12, 32), (7, 18, 13, 8), (5, 22, 19, 6), (0, 61, 85, 31), (28, 84, 106, 56), (29, 55, 52, 24), (25, 51, 48, 20), (33, 11, 39, 57), (15, 36, 89, 72), (87, 109, 91, 69), (73, 88, 68, 66), (64, 67, 71, 74), (62, 65, 77, 78), (86, 140, 161, 107), (83, 80, 102, 103), (79, 76, 98, 99), (75, 70, 94, 95), (3, 26, 23, 4), (59, 135, 110, 34), (21, 47, 44, 16), (42, 121, 118, 37), (60, 63, 81, 82), (108, 160, 143, 92), (111, 137, 116, 172), (101, 154, 155, 104), (97, 150, 151, 100), (93, 146, 147, 96), (35, 114, 141, 90), (105, 158, 134, 53), (54, 133, 130, 49), (50, 129, 126, 45), (38, 117, 136, 58), (46, 125, 122, 41), (195, 218, 215, 196), (168, 171, 174, 178), (166, 169, 181, 182), (163, 193, 219, 194), (199, 210, 202, 200), (197, 214, 211, 198), (164, 167, 185, 186), (176, 207, 142, 113), (192, 131, 157, 216), (191, 188, 127, 132), (187, 184, 123, 128), (183, 180, 119, 124), (177, 112, 175, 170), (209, 148, 145, 203), (162, 165, 189, 190), (217, 156, 153, 212), (213, 152, 149, 208), (206, 201, 205, 138), (139, 204, 144, 159), (179, 173, 115, 120), (10, 11, 12, 13), (16, 17, 18, 19), (20, 21, 22, 23), (24, 25, 26, 27), (28, 29, 30, 31), (32, 33, 34, 35, 36), (37, 38, 39, 40), (41, 42, 43, 44), (45, 46, 47, 48), (49, 50, 51, 52), (53, 54, 55, 56), (57, 58, 59), (68, 69, 70, 71), (74, 75, 76, 77), (78, 79, 80, 81), (82, 83, 84, 85), (86, 87, 88, 89, 90), (91, 92, 93, 94), (95, 96, 97, 98), (99, 100, 101, 102), (103, 104, 105, 106), (107, 108, 109), (110, 111, 112, 113, 114), (115, 116, 117, 118), (119, 120, 121, 122), (123, 124, 125, 126), (127, 128, 129, 130), (131, 132, 133, 134), (135, 136, 137), (138, 139, 140, 141, 142), (143, 144, 145, 146), (147, 148, 149, 150), (151, 152, 153, 154), (155, 156, 157, 158), (159, 160, 161), (172, 173, 174, 175), (178, 179, 180, 181), (182, 183, 184, 185), (186, 187, 188, 189), (190, 191, 192, 193), (202, 203, 204, 205), (208, 209, 210, 211), (212, 213, 214, 215), (216, 217, 218, 219), (11, 33, 32, 12), (13, 18, 17, 10), (19, 22, 21, 16), (23, 26, 25, 20), (27, 30, 29, 24), (36, 15, 14, 32), (8, 13, 12, 9), (18, 7, 6, 19), (22, 5, 4, 23), (26, 3, 2, 27), (30, 1, 0, 31), (38, 58, 57, 39), (40, 43, 42, 37), (44, 47, 46, 41), (48, 51, 50, 45), (52, 55, 54, 49), (55, 29, 28, 56), (24, 52, 51, 25), (20, 48, 47, 21), (16, 44, 43, 17), (10, 40, 39, 11), (59, 34, 33, 57), (68, 88, 87, 69), (70, 75, 74, 71), (76, 79, 78, 77), (80, 83, 82, 81), (88, 73, 72, 89), (66, 68, 71, 67), (77, 65, 64, 74), (81, 63, 62, 78), (85, 61, 60, 82), (91, 109, 108, 92), (93, 96, 95, 94), (97, 100, 99, 98), (101, 104, 103, 102), (83, 103, 106, 84), (79, 99, 102, 80), (75, 95, 98, 76), (69, 91, 94, 70), (109, 87, 86, 107), (84, 28, 31, 85), (105, 53, 56, 106), (35, 90, 89, 36), (116, 137, 136, 117), (118, 121, 120, 115), (122, 125, 124, 119), (126, 129, 128, 123), (130, 133, 132, 127), (137, 111, 110, 135), (143, 160, 159, 144), (145, 148, 147, 146), (149, 152, 151, 150), (153, 156, 155, 154), (161, 140, 139, 159), (157, 131, 134, 158), (113, 142, 141, 114), (114, 35, 34, 110), (90, 141, 140, 86), (158, 105, 104, 155), (53, 134, 133, 54), (107, 161, 160, 108), (154, 101, 100, 151), (150, 97, 96, 147), (146, 93, 92, 143), (135, 59, 58, 136), (49, 130, 129, 50), (45, 126, 125, 46), (41, 122, 121, 42), (37, 118, 117, 38), (173, 179, 178, 174), (180, 183, 182, 181), (184, 187, 186, 185), (188, 191, 190, 189), (170, 175, 174, 171), (181, 169, 168, 178), (185, 167, 166, 182), (189, 165, 164, 186), (193, 163, 162, 190), (202, 210, 209, 203), (211, 214, 213, 208), (215, 218, 217, 212), (200, 202, 205, 201), (210, 199, 198, 211), (214, 197, 196, 215), (218, 195, 194, 219), (219, 193, 192, 216), (175, 112, 111, 172), (112, 177, 176, 113), (131, 192, 191, 132), (187, 128, 127, 188), (183, 124, 123, 184), (179, 120, 119, 180), (172, 116, 115, 173), (204, 139, 138, 205), (142, 207, 206, 138), (216, 157, 156, 217), (212, 153, 152, 213), (208, 149, 148, 209), (203, 145, 144, 204), (1, 30, 27, 2)])
me_lowpoly_001.polygons.foreach_set('use_smooth', [0, 1, 1, 1, 1, 0, 0, 0, 0, 0, 0, 1, 1, 1, 0, 0, 0, 0, 1, 0, 0, 0, 1, 0, 0, 0, 0, 0, 0, 0, 0, 0, 0, 0, 1, 1, 1, 1, 1, 1, 1, 0, 0, 0, 0, 0, 1, 0, 1, 0, 0, 1, 0, 0, 1, 1, 1, 1, 1, 1, 1, 1, 1, 1, 1, 1, 1, 1, 1, 1, 1, 1, 1, 1, 1, 1, 1, 1, 1, 1, 1, 1, 1, 1, 1, 1, 1, 1, 1, 1, 1, 1, 1, 1, 1, 1, 1, 1, 1, 1, 1, 1, 1, 1, 1, 1, 1, 1, 1, 1, 1, 1, 1, 1, 0, 0, 0, 0, 0, 1, 1, 1, 1, 1, 1, 1, 1, 1, 1, 1, 1, 1, 1, 0, 0, 0, 0, 1, 1, 1, 0, 1, 1, 1, 1, 1, 1, 1, 1, 1, 1, 1, 1, 0, 0, 0, 1, 0, 1, 1, 0, 0, 1, 1, 1, 0, 0, 1, 1, 1, 1, 1, 1, 1, 1, 1, 1, 1, 1, 1, 1, 1, 1, 1, 1, 1, 0, 0, 0, 0, 0, 1, 1, 0, 0, 0, 0, 1])
_uv = me_lowpoly_001.uv_layers.new(name='UVMap')
_uv.uv.foreach_set('vector', [0.521, 0.4724, 0.5714, 0.582, 0.5086, 0.5752, 0.4826, 0.474, 0.1005, 0.6044, 0.1005, 0.6344, 0.01005, 0.6344, 0.01005, 0.6044, 0.1005, 0.693, 0.01005, 0.693, 0.01005, 0.6544, 0.1005, 0.6544, 0.1005, 0.7467, 0.01005, 0.7467, 0.01005, 0.712, 0.1005, 0.712, 0.3016, 0.7055, 0.3016, 0.6675, 0.3921, 0.6675, 0.3921, 0.7055, 0.6217, 0.3642, 0.6114, 0.3297, 0.697, 0.2526, 0.7023, 0.373, 0.6223, 0.3792, 0.7029, 0.388, 0.7082, 0.5084, 0.615, 0.4118, 0.6057, 0.4253, 0.7058, 0.5291, 0.6288, 0.5809, 0.5847, 0.448, 0.432, 0.47, 0.463, 0.4734, 0.4886, 0.573, 0.4362, 0.5673, 0.4021, 0.4423, 0.3116, 0.4423, 0.3116, 0.1608, 0.4021, 0.1608, 0.4215, 0.2307, 0.4172, 0.1335, 0.4696, 0.1392, 0.4525, 0.2341, 0.4021, 0.3045, 0.4198, 0.2448, 0.4494, 0.248, 0.4317, 0.3077, 0.1005, 0.6415, 0.106, 0.6032, 0.1679, 0.6098, 0.1624, 0.6482, 0.106, 0.6984, 0.1005, 0.6611, 0.1624, 0.6678, 0.1679, 0.705, 0.2915, 0.1407, 0.1106, 0.1407, 0.1106, 0.01005, 0.2915, 0.01005, 0.6009, 0.314, 0.5776, 0.2864, 0.6104, 0.1619, 0.6928, 0.2311, 0.5602, 0.2738, 0.5297, 0.2554, 0.5732, 0.1505, 0.5921, 0.1525, 0.5112, 0.2478, 0.4722, 0.2378, 0.4896, 0.1414, 0.5524, 0.1482, 0.3016, 0.7815, 0.3921, 0.7815, 0.3921, 0.8137, 0.3016, 0.8137, 0.2915, 0.5931, 0.1106, 0.5931, 0.1106, 0.4624, 0.2915, 0.4624, 0.5682, 0.457, 0.6111, 0.5864, 0.5922, 0.5843, 0.5391, 0.4688, 0.4122, 0.7395, 0.5931, 0.7395, 0.5931, 0.8055, 0.4122, 0.8055, 0.3016, 0.6493, 0.3016, 0.6171, 0.3921, 0.6171, 0.3921, 0.6493, 0.4189, 0.1193, 0.4543, 0.0, 0.5085, 0.005917, 0.473, 0.1253, 0.9983, 0.4377, 1.0, 0.535, 0.948, 0.5439, 0.9675, 0.443, 0.7182, 0.5647, 0.8992, 0.5647, 0.8992, 0.651, 0.7182, 0.651, 0.5776, 0.1367, 0.613, 0.01733, 0.6316, 0.01936, 0.5962, 0.1387, 0.4928, 0.1274, 0.5282, 0.008068, 0.5933, 0.01518, 0.5579, 0.1345, 0.2915, 0.4423, 0.1106, 0.4423, 0.1106, 0.1608, 0.2915, 0.1608, 0.7182, 0.6682, 0.8992, 0.6682, 0.8992, 0.8491, 0.7182, 0.8491, 0.7182, 0.8692, 0.8992, 0.8692, 0.8992, 0.9727, 0.7182, 0.9727, 0.4122, 0.5864, 0.5931, 0.5864, 0.5931, 0.6828, 0.4122, 0.6828, 0.4122, 0.8254, 0.5931, 0.8254, 0.5931, 0.8803, 0.4122, 0.8803, 0.4122, 0.7007, 0.5931, 0.7007, 0.5931, 0.7196, 0.4122, 0.7196, 0.7037, 0.6325, 0.6132, 0.6325, 0.6132, 0.6003, 0.7037, 0.6003, 0.3016, 0.6763, 0.3016, 0.7149, 0.2111, 0.7149, 0.2111, 0.6763, 0.3016, 0.6226, 0.3016, 0.6572, 0.2111, 0.6572, 0.2111, 0.6226, 0.7037, 0.6887, 0.6132, 0.6887, 0.6132, 0.6507, 0.7037, 0.6507, 0.9326, 0.2924, 0.9113, 0.2339, 0.9481, 0.2219, 0.9694, 0.2804, 0.884, 0.3224, 0.8627, 0.2639, 0.8937, 0.2425, 0.915, 0.301, 0.7037, 0.7646, 0.7037, 0.7968, 0.6132, 0.7968, 0.6132, 0.7646, 3.595e-08, 0.4423, 0.0, 0.1608, 0.09048, 0.1608, 0.09048, 0.4423, 0.8025, 0.3436, 0.7226, 0.3573, 0.7206, 0.2368, 0.8107, 0.3085, 0.8028, 0.3586, 0.8121, 0.3907, 0.7249, 0.4927, 0.7229, 0.3722, 0.8222, 0.4036, 0.8445, 0.425, 0.8086, 0.5604, 0.7285, 0.5133, 0.8616, 0.4329, 0.8913, 0.443, 0.8453, 0.5615, 0.8266, 0.5647, 0.3016, 0.7648, 0.2111, 0.7648, 0.2111, 0.7349, 0.3016, 0.7349, 0.9058, 0.2207, 0.8585, 0.1238, 0.9208, 0.1131, 0.944, 0.2083, 0.7037, 0.7084, 0.7037, 0.7464, 0.6132, 0.7464, 0.6132, 0.7084, 0.8203, 0.2922, 0.7235, 0.2151, 0.8015, 0.141, 0.8418, 0.2633, 0.8584, 0.2496, 0.8192, 0.1305, 0.8379, 0.1273, 0.8877, 0.2294, 0.1679, 0.7673, 0.1387, 0.7726, 0.1387, 0.7104, 0.1679, 0.705, 0.9943, 0.1982, 0.9635, 0.2034, 0.9406, 0.1098, 0.9926, 0.1009, 0.9096, 0.4455, 0.948, 0.4447, 0.9282, 0.5473, 0.8659, 0.558, 1.198e-08, 0.6548, 1.798e-08, 0.6346, 0.01005, 0.6344, 0.01005, 0.6544, 5.992e-09, 0.7144, 0.0, 0.6949, 0.01005, 0.693, 0.01005, 0.712, 0.0, 0.7661, 0.0, 0.7471, 0.01005, 0.7467, 0.01005, 0.7622, 0.4021, 0.7705, 0.4021, 0.7902, 0.3921, 0.7815, 0.3921, 0.7632, 0.4021, 0.7053, 0.4021, 0.7254, 0.3921, 0.7253, 0.3921, 0.7055, 0.3116, 0.4524, 0.3016, 0.4624, 0.2915, 0.4624, 0.2915, 0.4423, 0.3116, 0.4423, 0.4122, 0.8055, 0.4122, 0.8254, 0.4021, 0.8259, 0.4021, 0.8057, 0.4122, 0.7196, 0.4122, 0.7395, 0.4021, 0.7421, 0.4021, 0.7211, 0.4122, 0.6828, 0.4122, 0.7007, 0.4021, 0.702, 0.4021, 0.6825, 0.7182, 0.9727, 0.7182, 0.9898, 0.7082, 0.9819, 0.7082, 0.9535, 0.7182, 0.8491, 0.7182, 0.8692, 0.7082, 0.8692, 0.7082, 0.8491, 0.3016, 0.5931, 0.2915, 0.6032, 0.2915, 0.5931, 0.4494, 0.248, 0.4525, 0.2341, 0.4722, 0.2378, 0.469, 0.2516, 0.5064, 0.2613, 0.5112, 0.2478, 0.5297, 0.2554, 0.5245, 0.2689, 0.5568, 0.2883, 0.5602, 0.2738, 0.5776, 0.2864, 0.5709, 0.3002, 0.5931, 0.3265, 0.6009, 0.314, 0.6114, 0.3297, 0.6011, 0.3408, 0.2915, 0.1407, 0.3016, 0.1407, 0.3116, 0.1508, 0.3116, 0.1608, 0.2915, 0.1608, 0.4696, 0.1392, 0.473, 0.1253, 0.4928, 0.1274, 0.4896, 0.1414, 0.5524, 0.1482, 0.5579, 0.1345, 0.5776, 0.1367, 0.5732, 0.1505, 0.5921, 0.1525, 0.5962, 0.1387, 0.6133, 0.1458, 0.6104, 0.1619, 0.6928, 0.2311, 0.7007, 0.2193, 0.7082, 0.2328, 0.697, 0.2526, 0.4093, 0.1258, 0.4189, 0.1193, 0.4172, 0.1335, 0.1106, 0.4624, 0.1005, 0.4624, 0.09048, 0.4524, 0.09048, 0.4423, 0.1106, 0.4423, 0.6032, 0.8057, 0.6032, 0.8259, 0.5931, 0.8254, 0.5931, 0.8055, 0.6032, 0.7211, 0.6032, 0.7421, 0.5931, 0.7395, 0.5931, 0.7196, 0.6032, 0.6825, 0.6032, 0.702, 0.5931, 0.7007, 0.5931, 0.6828, 0.9093, 0.9535, 0.9093, 0.9819, 0.8992, 0.9898, 0.8992, 0.9727, 0.9093, 0.8491, 0.9093, 0.8692, 0.8992, 0.8692, 0.8992, 0.8491, 0.1106, 0.5931, 0.1106, 0.6032, 0.1005, 0.5931, 0.09048, 0.1508, 0.1005, 0.1407, 0.1106, 0.1407, 0.1106, 0.1608, 0.09048, 0.1608, 0.9364, 0.09607, 0.9406, 0.1098, 0.9208, 0.1131, 0.9168, 0.09941, 0.8523, 0.1105, 0.8585, 0.1238, 0.8379, 0.1273, 0.8327, 0.1138, 0.8143, 0.117, 0.8192, 0.1305, 0.8015, 0.141, 0.7977, 0.1251, 0.7149, 0.2038, 0.7235, 0.2151, 0.7206, 0.2368, 0.7082, 0.2177, 0.9926, 0.1009, 0.9901, 0.08687, 1.0, 0.09268, 0.2011, 0.7346, 0.2011, 0.7145, 0.2111, 0.7149, 0.2111, 0.7349, 0.2111, 0.6763, 0.2011, 0.6744, 0.2011, 0.6549, 0.2111, 0.6572, 0.2111, 0.6226, 0.2011, 0.6222, 0.2011, 0.6032, 0.2111, 0.607, 0.6132, 0.7646, 0.6032, 0.7734, 0.6032, 0.7537, 0.6132, 0.7464, 0.6132, 0.7084, 0.6032, 0.7086, 0.6032, 0.6885, 0.6132, 0.6887, 0.9481, 0.2219, 0.944, 0.2083, 0.9635, 0.2034, 0.9674, 0.2172, 0.8877, 0.2294, 0.9058, 0.2207, 0.9113, 0.2339, 0.8937, 0.2425, 0.8418, 0.2633, 0.8584, 0.2496, 0.8627, 0.2639, 0.8493, 0.2766, 0.8107, 0.3085, 0.8203, 0.2922, 0.8288, 0.3042, 0.8217, 0.319, 1.798e-08, 0.6346, 4.794e-08, 0.6032, 0.01005, 0.6044, 0.01005, 0.6344, 0.01005, 0.6544, 0.01005, 0.693, 0.0, 0.6949, 1.198e-08, 0.6548, 0.01005, 0.712, 0.01005, 0.7467, 0.0, 0.7471, 5.992e-09, 0.7144, 0.3921, 0.8137, 0.3921, 0.7815, 0.4021, 0.7902, 0.4021, 0.824, 0.3921, 0.7632, 0.3921, 0.7253, 0.4021, 0.7254, 0.4021, 0.7705, 0.3116, 0.4423, 0.4021, 0.4423, 0.4021, 0.4524, 0.3116, 0.4524, 0.1005, 0.6544, 0.01005, 0.6544, 0.01005, 0.6344, 0.1005, 0.6344, 0.01005, 0.693, 0.1005, 0.693, 0.1005, 0.712, 0.01005, 0.712, 0.01005, 0.7467, 0.1005, 0.7467, 0.1005, 0.7622, 0.01005, 0.7622, 0.3921, 0.7815, 0.3016, 0.7815, 0.3016, 0.7632, 0.3921, 0.7632, 0.3921, 0.7253, 0.3016, 0.7253, 0.3016, 0.7055, 0.3921, 0.7055, 0.4122, 0.8254, 0.4122, 0.8803, 0.4021, 0.879, 0.4021, 0.8259, 0.4021, 0.8057, 0.4021, 0.7421, 0.4122, 0.7395, 0.4122, 0.8055, 0.4021, 0.7211, 0.4021, 0.702, 0.4122, 0.7007, 0.4122, 0.7196, 0.4021, 0.6825, 0.4021, 0.5916, 0.4122, 0.5864, 0.4122, 0.6828, 0.7082, 0.9535, 0.7082, 0.8692, 0.7182, 0.8692, 0.7182, 0.9727, 0.7029, 0.388, 0.6223, 0.3792, 0.6217, 0.3642, 0.7023, 0.373, 0.615, 0.4118, 0.7082, 0.5084, 0.7058, 0.5291, 0.6057, 0.4253, 0.5847, 0.448, 0.6288, 0.5809, 0.6111, 0.5864, 0.5682, 0.457, 0.5391, 0.4688, 0.5922, 0.5843, 0.5714, 0.582, 0.521, 0.4724, 0.4826, 0.474, 0.5086, 0.5752, 0.4886, 0.573, 0.463, 0.4734, 0.2915, 0.5931, 0.2915, 0.4624, 0.3016, 0.4624, 0.3016, 0.5931, 0.4494, 0.248, 0.4198, 0.2448, 0.4215, 0.2307, 0.4525, 0.2341, 0.4722, 0.2378, 0.5112, 0.2478, 0.5064, 0.2613, 0.469, 0.2516, 0.5297, 0.2554, 0.5602, 0.2738, 0.5568, 0.2883, 0.5245, 0.2689, 0.5776, 0.2864, 0.6009, 0.314, 0.5931, 0.3265, 0.5709, 0.3002, 0.3116, 0.1508, 0.4021, 0.1508, 0.4021, 0.1608, 0.3116, 0.1608, 0.4317, 0.3077, 0.4494, 0.248, 0.469, 0.2516, 0.4513, 0.3113, 0.1624, 0.6678, 0.1005, 0.6611, 0.1005, 0.6415, 0.1624, 0.6482, 0.3921, 0.6171, 0.3016, 0.6171, 0.3016, 0.6032, 0.3921, 0.6032, 0.3921, 0.6675, 0.3016, 0.6675, 0.3016, 0.6493, 0.3921, 0.6493, 0.4696, 0.1392, 0.4172, 0.1335, 0.4189, 0.1193, 0.473, 0.1253, 0.4928, 0.1274, 0.5579, 0.1345, 0.5524, 0.1482, 0.4896, 0.1414, 0.5776, 0.1367, 0.5962, 0.1387, 0.5921, 0.1525, 0.5732, 0.1505, 0.6133, 0.1458, 0.7007, 0.2193, 0.6928, 0.2311, 0.6104, 0.1619, 0.6009, 0.314, 0.6928, 0.2311, 0.697, 0.2526, 0.6114, 0.3297, 0.5602, 0.2738, 0.5921, 0.1525, 0.6104, 0.1619, 0.5776, 0.2864, 0.5112, 0.2478, 0.5524, 0.1482, 0.5732, 0.1505, 0.5297, 0.2554, 0.4525, 0.2341, 0.4696, 0.1392, 0.4896, 0.1414, 0.4722, 0.2378, 0.3016, 0.01005, 0.3016, 0.1407, 0.2915, 0.1407, 0.2915, 0.01005, 0.6114, 0.3297, 0.6217, 0.3642, 0.6097, 0.3699, 0.6011, 0.3408, 0.7182, 0.6682, 0.7182, 0.8491, 0.7082, 0.8491, 0.7082, 0.6873, 0.2915, 0.4423, 0.2915, 0.1608, 0.3116, 0.1608, 0.3116, 0.4423, 0.6032, 0.8259, 0.6032, 0.879, 0.5931, 0.8803, 0.5931, 0.8254, 0.5931, 0.8055, 0.5931, 0.7395, 0.6032, 0.7421, 0.6032, 0.8057, 0.5931, 0.7196, 0.5931, 0.7007, 0.6032, 0.702, 0.6032, 0.7211, 0.5931, 0.6828, 0.5931, 0.5864, 0.6032, 0.5916, 0.6032, 0.6825, 0.8992, 0.9727, 0.8992, 0.8692, 0.9093, 0.8692, 0.9093, 0.9535, 0.1005, 0.5931, 0.1005, 0.4624, 0.1106, 0.4624, 0.1106, 0.5931, 0.9364, 0.09607, 0.9901, 0.08687, 0.9926, 0.1009, 0.9406, 0.1098, 0.9208, 0.1131, 0.8585, 0.1238, 0.8523, 0.1105, 0.9168, 0.09941, 0.8379, 0.1273, 0.8192, 0.1305, 0.8143, 0.117, 0.8327, 0.1138, 0.8015, 0.141, 0.7235, 0.2151, 0.7149, 0.2038, 0.7977, 0.1251, 0.1106, 0.01005, 0.1106, 0.1407, 0.1005, 0.1407, 0.1005, 0.01005, 0.9093, 0.6873, 0.9093, 0.8491, 0.8992, 0.8491, 0.8992, 0.6682, 0.09048, 0.4423, 0.09048, 0.1608, 0.1106, 0.1608, 0.1106, 0.4423, 0.1106, 0.4423, 0.2915, 0.4423, 0.2915, 0.4624, 0.1106, 0.4624, 0.2915, 0.1608, 0.1106, 0.1608, 0.1106, 0.1407, 0.2915, 0.1407, 0.8992, 0.6682, 0.7182, 0.6682, 0.7182, 0.651, 0.8992, 0.651, 0.7182, 0.8491, 0.8992, 0.8491, 0.8992, 0.8692, 0.7182, 0.8692, 0.2915, 0.01005, 0.1106, 0.01005, 0.1106, 0.0, 0.2915, 0.0, 0.7977, 0.1251, 0.7551, 0.008148, 0.7716, 0.0, 0.8143, 0.117, 0.613, 0.01733, 0.5776, 0.1367, 0.5579, 0.1345, 0.5933, 0.01518, 0.5282, 0.008068, 0.4928, 0.1274, 0.473, 0.1253, 0.5085, 0.005917, 0.1106, 0.5931, 0.2915, 0.5931, 0.2915, 0.6032, 0.1106, 0.6032, 0.7182, 0.9727, 0.8992, 0.9727, 0.8992, 0.9898, 0.7182, 0.9898, 0.4122, 0.6828, 0.5931, 0.6828, 0.5931, 0.7007, 0.4122, 0.7007, 0.4122, 0.7196, 0.5931, 0.7196, 0.5931, 0.7395, 0.4122, 0.7395, 0.4122, 0.8055, 0.5931, 0.8055, 0.5931, 0.8254, 0.4122, 0.8254, 0.2011, 0.7145, 0.2011, 0.6744, 0.2111, 0.6763, 0.2111, 0.7149, 0.2011, 0.6549, 0.2011, 0.6222, 0.2111, 0.6226, 0.2111, 0.6572, 0.6032, 0.8072, 0.6032, 0.7734, 0.6132, 0.7646, 0.6132, 0.7968, 0.6032, 0.7537, 0.6032, 0.7086, 0.6132, 0.7084, 0.6132, 0.7464, 0.3016, 0.7349, 0.2111, 0.7349, 0.2111, 0.7149, 0.3016, 0.7149, 0.2111, 0.6572, 0.3016, 0.6572, 0.3016, 0.6763, 0.2111, 0.6763, 0.2111, 0.607, 0.3016, 0.607, 0.3016, 0.6226, 0.2111, 0.6226, 0.6132, 0.7464, 0.7037, 0.7464, 0.7037, 0.7646, 0.6132, 0.7646, 0.6132, 0.6887, 0.7037, 0.6887, 0.7037, 0.7084, 0.6132, 0.7084, 0.9481, 0.2219, 0.9113, 0.2339, 0.9058, 0.2207, 0.944, 0.2083, 0.8937, 0.2425, 0.8627, 0.2639, 0.8584, 0.2496, 0.8877, 0.2294, 0.8493, 0.2766, 0.8288, 0.3042, 0.8203, 0.2922, 0.8418, 0.2633, 0.1189, 0.7747, 0.1189, 0.7125, 0.1387, 0.7104, 0.1387, 0.7726, 0.9113, 0.2339, 0.9326, 0.2924, 0.915, 0.301, 0.8937, 0.2425, 0.6132, 0.5864, 0.7037, 0.5864, 0.7037, 0.6003, 0.6132, 0.6003, 0.6132, 0.6325, 0.7037, 0.6325, 0.7037, 0.6507, 0.6132, 0.6507, 0.8217, 0.319, 0.8148, 0.3485, 0.8025, 0.3436, 0.8107, 0.3085, 0.2111, 0.7349, 0.2111, 0.7648, 0.2011, 0.7661, 0.2011, 0.7346, 0.09048, 0.4524, 3.595e-08, 0.4524, 3.595e-08, 0.4423, 0.09048, 0.4423, 0.7226, 0.3573, 0.8025, 0.3436, 0.8028, 0.3586, 0.7229, 0.3722, 0.8222, 0.4036, 0.7285, 0.5133, 0.7249, 0.4927, 0.8121, 0.3907, 0.8616, 0.4329, 0.8266, 0.5647, 0.8086, 0.5604, 0.8445, 0.425, 0.9096, 0.4455, 0.8659, 0.558, 0.8453, 0.5615, 0.8913, 0.443, 0.9675, 0.443, 0.948, 0.5439, 0.9282, 0.5473, 0.948, 0.4447, 0.9635, 0.2034, 0.9943, 0.1982, 0.9968, 0.2121, 0.9674, 0.2172, 0.09048, 0.1608, 0.0, 0.1608, 0.0, 0.1508, 0.09048, 0.1508, 0.8107, 0.3085, 0.7206, 0.2368, 0.7235, 0.2151, 0.8203, 0.2922, 0.8418, 0.2633, 0.8015, 0.141, 0.8192, 0.1305, 0.8584, 0.2496, 0.8877, 0.2294, 0.8379, 0.1273, 0.8585, 0.1238, 0.9058, 0.2207, 0.944, 0.2083, 0.9208, 0.1131, 0.9406, 0.1098, 0.9635, 0.2034, 0.3016, 0.7253, 0.3921, 0.7253, 0.3921, 0.7632, 0.3016, 0.7632])
me_lowpoly_001.use_remesh_preserve_volume = False
me_lowpoly_001.use_remesh_preserve_attributes = False
me_lowpoly_001.use_mirror_vertex_groups = False
me_lowpoly_001.update()

# ---- objects
ob_lowpolyraw = bpy.data.objects.new('LowPolyRaw', me_lowpolyraw_002)
ob_lowpoly = bpy.data.objects.new('LowPoly', me_lowpoly)
ob_highpolycenter = bpy.data.objects.new('HighPolyCenter', me_highpolycenter)
ob_highpolysides = bpy.data.objects.new('HighPolySides', me_highpolysides)
ob_lowpoly_003 = bpy.data.objects.new('LowPoly.003', me_lowpoly_001)
ob_lowpoly_002 = bpy.data.objects.new('LowPoly.002', me_lowpoly_001)
ob_lowpoly_001 = bpy.data.objects.new('LowPoly.001', me_lowpoly_001)

# ---- transforms, parenting, visibility, modifiers, constraints
ob_lowpolyraw.location = (0.0, 0.0, 0.0)
ob_lowpolyraw.lineart.crease_threshold = 0.0
ob_lowpoly.location = (0.0, 0.0, 0.0)
ob_lowpoly.lineart.crease_threshold = 0.0
ob_highpolycenter.location = (0.0, 0.0, 0.0)
ob_highpolycenter.lineart.crease_threshold = 0.0
_m = ob_highpolycenter.modifiers.new('Bevel', 'BEVEL')
_m.segments = 15
_m.limit_method = 'NONE'
_m.spread = 0.0
ob_highpolysides.location = (0.0, 0.0, 0.0)
ob_highpolysides.lineart.crease_threshold = 0.0
ob_lowpoly_003.location = (0.0, 10.0, 0.0)
ob_lowpoly_003.rotation_euler = (0.0, -0.0, 1.571)
ob_lowpoly_003.lineart.crease_threshold = 0.0
ob_lowpoly_002.location = (0.0, -6.0, 0.0)
ob_lowpoly_002.rotation_euler = (0.0, -0.0, 1.571)
ob_lowpoly_002.lineart.crease_threshold = 0.0
ob_lowpoly_001.location = (0.0, 2.0, 0.0)
ob_lowpoly_001.rotation_euler = (0.0, -0.0, 1.571)
ob_lowpoly_001.lineart.crease_threshold = 0.0

# ---- collection membership
col_collection_1.objects.link(ob_lowpolyraw)
col_collection_2.objects.link(ob_lowpoly)
col_collection_3.objects.link(ob_highpolycenter)
col_collection_4.objects.link(ob_highpolysides)
col_collection_5.objects.link(ob_lowpoly_003)
col_collection_5.objects.link(ob_lowpoly_002)
col_collection_5.objects.link(ob_lowpoly_001)

# ---- scene / render settings (as saved in the file)
scene.frame_start = 1; scene.frame_end = 250; scene.frame_set(1)
scene.render.engine = 'BLENDER_EEVEE_NEXT'
scene.render.resolution_percentage = 50
scene.render.dither_intensity = 0.0
scene.render.use_bake_selected_to_active = True
scene.cycles.use_denoising = False
scene.cycles.samples = 10
scene.cycles.sampling_pattern = 'TABULATED_SOBOL'
scene.cycles.light_sampling_threshold = 0.0
scene.cycles.use_adaptive_sampling = False
scene.cycles.use_light_tree = False
scene.cycles.blur_glossy = 0.0
scene.cycles.volume_bounces = 1
scene.cycles.pixel_filter_type = 'GAUSSIAN'
scene.cycles.sample_clamp_indirect = 0.0
scene.view_settings.view_transform = 'Standard'
bpy.context.view_layer.update()

# ---- added for rendering (the .blend has no active camera and no usable light): camera, sun
cam_auto = bpy.data.cameras.new('AutoCamera')
cam_auto.lens = 50.0
cam_auto.sensor_width = 36.0
cam_auto.clip_end = 1000.0
ob_auto_camera = bpy.data.objects.new('AutoCamera', cam_auto)
scene.collection.objects.link(ob_auto_camera)
ob_auto_camera.location = (21.4045, -23.6854, 18.7236)
ob_auto_camera.rotation_euler = (1.09748, -7.21219e-08, 0.694738)
scene.camera = ob_auto_camera
light_auto_sun = bpy.data.lights.new('AutoSun', 'SUN')
light_auto_sun.energy = 3.0
light_auto_sun.angle = 0.0523599
ob_auto_sun = bpy.data.objects.new('AutoSun', light_auto_sun)
scene.collection.objects.link(ob_auto_sun)
ob_auto_sun.rotation_euler = (0.872665, 0.174533, 0.523599)
bpy.context.view_layer.update()
